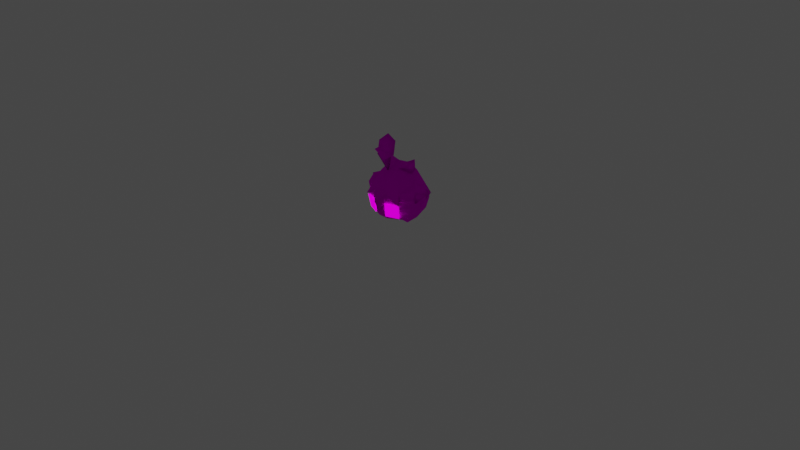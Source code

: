 # Source: rumble-pumpkaboo.blend  (saved by Blender 3.6.11; exported with 4.5.12 LTS)
import bpy
from mathutils import Matrix  # noqa: F401  (used for matrix-valued properties, if any)

bpy.ops.wm.read_factory_settings(use_empty=True)
scene = bpy.context.scene
scene.name = 'Scene'

# ---- collections
col_collection = bpy.data.collections.new('Collection'); scene.collection.children.link(col_collection)

# ---- images (referenced by path relative to the original .blend; pixels are not part of the script)
import os
ASSET_DIR = os.environ.get("B2B_ASSET_DIR", "")  # directory of the original .blend (textures are referenced by path, not embedded)
HERE = os.path.dirname(os.path.abspath(__file__))  # packed textures are extracted next to this script under _unpacked/

def load_image(name, relpath, width, height, colorspace="sRGB"):
    """Load a texture the original file referenced (path relative to the .blend, or extracted next to this script)."""
    p = next((c for c in (os.path.join(HERE, relpath), os.path.join(ASSET_DIR, relpath)) if relpath and os.path.exists(c)), "")
    if p:
        img = bpy.data.images.load(p, check_existing=True)
        img.name = name
    else:  # same state as the original file: an image datablock whose file is absent (Cycles renders it pink)
        img = bpy.data.images.new(name, width, height)
        img.source = "FILE"
        img.filepath = "//" + (relpath or name)
    img.colorspace_settings.name = colorspace
    return img
img_pii_bakettya_normal_body_c_png = load_image('Pii_BAKETTYA_NORMAL_body_C.png', 'Pii_BAKETTYA_NORMAL_body_C.png', 1024, 1024, 'sRGB')
img_pii_bakettya_normal_eye_c_png = load_image('Pii_BAKETTYA_NORMAL_eye_C.png', 'Pii_BAKETTYA_NORMAL_eye_C.png', 1024, 1024, 'sRGB')
img_pii_bakettya_normal_light_c_png = load_image('Pii_BAKETTYA_NORMAL_light_C.png', 'Pii_BAKETTYA_NORMAL_light_C.png', 1024, 1024, 'sRGB')

# ---- materials (node trees are filled in below, after node groups)
mat_pii_bakettya_normal_body = bpy.data.materials.new('Pii_BAKETTYA_NORMAL_body')
mat_pii_bakettya_normal_body.use_transparent_shadow = False
mat_pii_bakettya_normal_body.diffuse_color = (0.5, 0.5, 0.5, 1.0)
mat_pii_bakettya_normal_body.roughness = 0.5528
mat_pii_bakettya_normal_body.specular_intensity = 1.0
mat_pii_bakettya_normal_eye = bpy.data.materials.new('Pii_BAKETTYA_NORMAL_eye')
mat_pii_bakettya_normal_eye.use_transparent_shadow = False
mat_pii_bakettya_normal_eye.diffuse_color = (0.5, 0.5, 0.5, 1.0)
mat_pii_bakettya_normal_eye.roughness = 0.5528
mat_pii_bakettya_normal_eye.specular_intensity = 1.0
mat_pii_bakettya_normal_light = bpy.data.materials.new('Pii_BAKETTYA_NORMAL_light')
mat_pii_bakettya_normal_light.surface_render_method = 'BLENDED'
mat_pii_bakettya_normal_light.blend_method = 'BLEND'
mat_pii_bakettya_normal_light.use_transparent_shadow = False
mat_pii_bakettya_normal_light.diffuse_color = (0.5, 0.5, 0.5, 1.0)
mat_pii_bakettya_normal_light.roughness = 0.5528
mat_pii_bakettya_normal_light.specular_intensity = 1.0
mat_material = bpy.data.materials.new('Material')
mat_material.alpha_threshold = 0.0
mat_material.use_transparent_shadow = False
mat_material.roughness = 0.5
mat_material.line_color = (0.0, 0.0, 0.0, 1.0)

# ---- material node trees
mat_pii_bakettya_normal_body.use_nodes = True; mat_pii_bakettya_normal_body.node_tree.nodes.clear()
_N = mat_pii_bakettya_normal_body.node_tree.nodes; _L = mat_pii_bakettya_normal_body.node_tree.links
n0 = _N.new('ShaderNodeOutputMaterial'); n0.name = 'Material Output'; n0.location = (300, 300)
n1 = _N.new('ShaderNodeBsdfPrincipled'); n1.name = 'Principled BSDF'; n1.location = (10, 300)
n1.distribution = 'GGX'
n1.subsurface_method = 'BURLEY'
n1.inputs[2].default_value = 0.0
n1.inputs[3].default_value = 1.45
n1.inputs[13].default_value = 0.0
n1.inputs[27].default_value = (0.0, 0.0, 0.0, 1.0)
n1.inputs[28].default_value = 1.0
n2 = _N.new('ShaderNodeTexImage'); n2.name = 'Image Texture'; n2.location = (-300, 600)
n2.image = img_pii_bakettya_normal_body_c_png
n2.interpolation = 'Closest'
n2.extension = 'MIRROR'
_L.new(n1.outputs[0], n0.inputs[0])
_L.new(n2.outputs[0], n1.inputs[0])
n0.is_active_output = True
mat_pii_bakettya_normal_eye.use_nodes = True; mat_pii_bakettya_normal_eye.node_tree.nodes.clear()
_N = mat_pii_bakettya_normal_eye.node_tree.nodes; _L = mat_pii_bakettya_normal_eye.node_tree.links
n0 = _N.new('ShaderNodeOutputMaterial'); n0.name = 'Material Output'; n0.location = (300, 300)
n1 = _N.new('ShaderNodeBsdfPrincipled'); n1.name = 'Principled BSDF'; n1.location = (10, 300)
n1.distribution = 'GGX'
n1.subsurface_method = 'BURLEY'
n1.inputs[2].default_value = 0.0
n1.inputs[3].default_value = 1.45
n1.inputs[13].default_value = 0.0
n1.inputs[27].default_value = (0.0, 0.0, 0.0, 1.0)
n1.inputs[28].default_value = 1.0
n2 = _N.new('ShaderNodeTexImage'); n2.name = 'Image Texture'; n2.location = (-300, 600)
n2.image = img_pii_bakettya_normal_eye_c_png
n2.interpolation = 'Closest'
n2.extension = 'MIRROR'
_L.new(n1.outputs[0], n0.inputs[0])
_L.new(n2.outputs[0], n1.inputs[0])
n0.is_active_output = True
mat_pii_bakettya_normal_light.use_nodes = True; mat_pii_bakettya_normal_light.node_tree.nodes.clear()
_N = mat_pii_bakettya_normal_light.node_tree.nodes; _L = mat_pii_bakettya_normal_light.node_tree.links
n0 = _N.new('ShaderNodeOutputMaterial'); n0.name = 'Material Output'; n0.location = (300, 300)
n1 = _N.new('ShaderNodeBsdfPrincipled'); n1.name = 'Principled BSDF'; n1.location = (10, 300)
n1.distribution = 'GGX'
n1.subsurface_method = 'BURLEY'
n1.inputs[2].default_value = 0.0
n1.inputs[3].default_value = 1.45
n1.inputs[13].default_value = 0.0
n1.inputs[28].default_value = 1.0
n2 = _N.new('ShaderNodeTexImage'); n2.name = 'Image Texture'; n2.location = (-365, 61)
n2.image = img_pii_bakettya_normal_light_c_png
n2.interpolation = 'Closest'
_L.new(n1.outputs[0], n0.inputs[0])
_L.new(n2.outputs[0], n1.inputs[0])
_L.new(n2.outputs[0], n1.inputs[27])
_L.new(n2.outputs[1], n1.inputs[4])
n0.is_active_output = True
mat_material.use_nodes = True; mat_material.node_tree.nodes.clear()
_N = mat_material.node_tree.nodes; _L = mat_material.node_tree.links
n0 = _N.new('ShaderNodeOutputMaterial'); n0.name = 'Material Output'; n0.location = (300, 300)
n1 = _N.new('ShaderNodeBsdfPrincipled'); n1.name = 'Principled BSDF'; n1.location = (10, 300)
n1.distribution = 'GGX'
n1.subsurface_method = 'RANDOM_WALK_SKIN'
n1.inputs[3].default_value = 1.45
n1.inputs[27].default_value = (0.0, 0.0, 0.0, 1.0)
n1.inputs[28].default_value = 1.0
_L.new(n1.outputs[0], n0.inputs[0])
n0.is_active_output = True

# ---- world
world_world = bpy.data.worlds.new('World'); scene.world = world_world
world_world.use_nodes = True; world_world.node_tree.nodes.clear()
_N = world_world.node_tree.nodes; _L = world_world.node_tree.links
n0 = _N.new('ShaderNodeOutputWorld'); n0.name = 'World Output'; n0.location = (300, 300)
n1 = _N.new('ShaderNodeBackground'); n1.name = 'Background'; n1.location = (10, 300)
n1.inputs[0].default_value = (0.05088, 0.05088, 0.05088, 1.0)
_L.new(n1.outputs[0], n0.inputs[0])
n0.is_active_output = True
world_world.color = (0.05088, 0.05088, 0.05088)
world_world.use_sun_shadow = False
world_world.sun_shadow_jitter_overblur = 0.0

# ---- cameras
cam_camera = bpy.data.cameras.new('Camera')
cam_camera.clip_end = 100.0
cam_camera.ortho_scale = 7.314

# ---- lights
light_light = bpy.data.lights.new('Light', 'POINT')
light_light.transmission_factor = 0.0
light_light.energy = 1000.0
light_light.shadow_soft_size = 0.1
light_light.shadow_maximum_resolution = 0.006
light_light.use_absolute_resolution = True

# ---- meshes
me_merged = bpy.data.meshes.new('merged')
me_merged.from_pydata([(-0.3036, 0.2463, 0.0), (-0.1927, 0.1349, 0.1895), (-0.2557, 0.1085, 0.0), (-0.2235, 0.2568, 0.206), (-0.2382, 0.3946, 0.0), (9.634e-10, 0.2568, 0.2858), (-1.387e-10, 0.1349, 0.268), (-1.402e-09, 0.05956, 0.1649), (-0.134, 0.05956, 0.07818), (-0.2557, 0.1085, 0.0), (-0.1904, 0.3921, 0.1831), (-0.09193, 0.3859, 0.2476), (0.09193, 0.3859, 0.2476), (-1.402e-09, 0.03631, 0.0), (-0.1206, 0.0, 0.0), (0.134, 0.05956, 0.07818), (-1.402e-09, 0.05956, 0.1649), (0.1927, 0.1349, 0.1895), (-1.387e-10, 0.1349, 0.268), (0.2557, 0.1085, 0.0), (9.634e-10, 0.2568, 0.2858), (0.2235, 0.2568, 0.206), (0.3036, 0.2463, 0.0), (0.2557, 0.1085, 0.0), (0.2382, 0.3946, 0.0), (0.09193, 0.3859, 0.2476), (0.1904, 0.3921, 0.1831), (-1.402e-09, 0.03631, 0.0), (0.1206, 0.0, 0.0), (-0.3036, 0.2463, 0.0), (-0.2557, 0.1085, 0.0), (-0.1927, 0.1349, -0.1895), (-0.2235, 0.2568, -0.206), (-0.2382, 0.3946, 0.0), (9.634e-10, 0.2568, -0.2858), (-1.387e-10, 0.1349, -0.268), (-1.402e-09, 0.05956, -0.1649), (-0.134, 0.05956, -0.07818), (-0.2557, 0.1085, 0.0), (-0.1904, 0.3921, -0.1831), (-0.09193, 0.3859, -0.2476), (0.09193, 0.3859, -0.2476), (-1.402e-09, 0.03631, 0.0), (-0.1206, 0.0, 0.0), (-1.387e-10, 0.1349, -0.268), (-1.402e-09, 0.05956, -0.1649), (0.1927, 0.1349, -0.1895), (0.134, 0.05956, -0.07818), (0.2557, 0.1085, 0.0), (9.634e-10, 0.2568, -0.2858), (0.2235, 0.2568, -0.206), (0.3036, 0.2463, 0.0), (0.2557, 0.1085, 0.0), (0.2382, 0.3946, 0.0), (0.09193, 0.3859, -0.2476), (0.1904, 0.3921, -0.1831), (-1.402e-09, 0.03631, 0.0), (0.1206, 0.0, 0.0), (-0.1205, 0.5476, -0.1271), (-0.1732, 0.5503, 0.0), (-0.1904, 0.3921, -0.1831), (-0.2216, 0.4621, 0.0), (-0.09193, 0.3859, -0.2476), (-5.665e-09, 0.4624, -0.2314), (-2.779e-09, 0.5472, -0.172), (0.09193, 0.3859, -0.2476), (-0.2305, 0.2882, -0.2272), (-0.1391, 0.3159, -0.2379), (-0.2104, 0.3132, -0.1966), (0.1205, 0.5476, -0.1271), (-8.55e-09, 0.3028, -0.3348), (-0.07333, 0.286, -0.2607), (-7.544e-09, 0.1824, -0.2875), (0.07333, 0.286, -0.2607), (0.1904, 0.3921, -0.1831), (0.2305, 0.2882, -0.2272), (0.1391, 0.3159, -0.2379), (0.2104, 0.3132, -0.1966), (0.1732, 0.5503, 0.0), (0.2216, 0.4621, 0.0), (-2.779e-09, 0.6483, 0.0), (-2.779e-09, 0.6483, 0.0), (0.3212, 0.3505, -0.1209), (0.3066, 0.2936, -0.07089), (0.3111, 0.4158, -0.07089), (0.3914, 0.3875, 0.0), (0.2216, 0.4621, 0.0), (-2.779e-09, 0.6483, 0.0), (0.3066, 0.2936, 0.07089), (0.3111, 0.4158, 0.07089), (0.2104, 0.3132, 0.1966), (0.3212, 0.3505, 0.1209), (0.1904, 0.3921, 0.1831), (0.2216, 0.4621, 0.0), (0.1205, 0.5476, 0.1271), (0.09193, 0.3859, 0.2476), (0.2305, 0.2882, 0.2272), (0.1391, 0.3159, 0.2379), (0.1732, 0.5503, 0.0), (0.2216, 0.4621, 0.0), (-2.779e-09, 0.6483, 0.0), (-8.55e-09, 0.3028, 0.3348), (0.07333, 0.286, 0.2607), (-7.544e-09, 0.1824, 0.2875), (-0.07333, 0.286, 0.2607), (-0.09193, 0.3859, 0.2476), (-0.1205, 0.5476, 0.1271), (-0.1904, 0.3921, 0.1831), (-0.1732, 0.5503, 0.0), (-0.2216, 0.4621, 0.0), (-0.2305, 0.2882, 0.2272), (-0.1391, 0.3159, 0.2379), (-0.2104, 0.3132, 0.1966), (-2.779e-09, 0.6483, 0.0), (-2.779e-09, 0.6483, 0.0), (-2.779e-09, 0.5472, 0.172), (-0.2104, 0.3132, 0.1966), (-0.3212, 0.3505, 0.1209), (-0.3066, 0.2936, 0.07089), (-0.3111, 0.4158, 0.07089), (-0.3914, 0.3875, 0.0), (-0.2216, 0.4621, 0.0), (-0.3066, 0.2936, -0.07089), (-0.3111, 0.4158, -0.07089), (-0.2104, 0.3132, -0.1966), (-0.3212, 0.3505, -0.1209), (-0.2216, 0.4621, 0.0), (0.2305, 0.2882, -0.2272), (0.2104, 0.3132, -0.1966), (0.1904, 0.3921, -0.1831), (-0.2305, 0.2882, -0.2272), (-0.1904, 0.3921, -0.1831), (-0.2104, 0.3132, -0.1966), (0.09193, 0.3859, 0.2476), (-0.09193, 0.3859, 0.2476), (-5.665e-09, 0.4624, 0.2314), (-8.55e-09, 0.3028, 0.3348), (0.2305, 0.2882, 0.2272), (0.1904, 0.3921, 0.1831), (0.2104, 0.3132, 0.1966), (-0.2305, 0.2882, 0.2272), (-0.2104, 0.3132, 0.1966), (-0.1904, 0.3921, 0.1831), (0.3212, 0.3505, -0.1209), (0.3066, 0.2936, -0.07089), (0.3111, 0.4158, -0.07089), (0.3914, 0.3875, 0.0), (0.3111, 0.4158, 0.07089), (0.3111, 0.4158, -0.07089), (0.2216, 0.4621, 0.0), (0.3066, 0.2936, -0.07089), (0.3066, 0.2936, 0.07089), (0.2104, 0.3132, -0.1966), (0.2104, 0.3132, 0.1966), (0.3111, 0.4158, 0.07089), (0.3066, 0.2936, 0.07089), (0.3212, 0.3505, 0.1209), (-0.3212, 0.3505, 0.1209), (-0.3066, 0.2936, 0.07089), (-0.3111, 0.4158, 0.07089), (-0.3914, 0.3875, 0.0), (-0.3111, 0.4158, -0.07089), (-0.3111, 0.4158, 0.07089), (-0.2216, 0.4621, 0.0), (-0.3066, 0.2936, 0.07089), (-0.3066, 0.2936, -0.07089), (-0.2104, 0.3132, 0.1966), (-0.2104, 0.3132, -0.1966), (-0.3111, 0.4158, -0.07089), (-0.3066, 0.2936, -0.07089), (-0.3212, 0.3505, -0.1209), (-0.1865, 0.8334, 0.09482), (-0.04587, 0.7676, 0.04083), (-0.08397, 0.9251, 0.06875), (-0.156, 0.7071, 0.147), (-0.02543, 0.5462, 0.1202), (0.04915, 0.8904, 0.09482), (0.0797, 0.7641, 0.147), (-0.02397, 0.6909, 0.1737), (-0.06098, 0.83, 0.201), (-0.02543, 0.5462, 0.1202), (-0.09775, 0.8027, 0.2382), (-0.02397, 0.6909, 0.1737), (-0.04587, 0.7676, 0.04083), (-0.02543, 0.5462, 0.1202), (2.829e-09, 0.6483, -3.365e-10), (-0.1032, 0.6579, -0.01274), (-0.1561, 0.6293, -0.06113), (-0.06639, 0.5928, -0.07005), (-0.2155, 0.6017, -0.01392), (-0.1732, 0.5503, -3.365e-10), (-0.06507, 0.5939, 0.06867), (-0.1538, 0.6274, 0.03467), (2.829e-09, 0.6483, -3.365e-10), (-0.1032, 0.6579, -0.01274), (-0.1924, 0.7051, -0.02799), (-2.829e-09, 0.6483, 3.365e-10), (0.1032, 0.6579, -0.01274), (0.1538, 0.6274, 0.03467), (0.06507, 0.5939, 0.06867), (0.2155, 0.6017, -0.01392), (0.1732, 0.5503, 3.365e-10), (0.06639, 0.5928, -0.07005), (0.1561, 0.6293, -0.06113), (-2.829e-09, 0.6483, 3.365e-10), (0.1032, 0.6579, -0.01274), (0.1924, 0.7051, -0.02799), (-2.779e-09, 0.5472, 0.172), (-5.665e-09, 0.4624, 0.2314), (-0.1205, 0.5476, 0.1271), (-0.09193, 0.3859, 0.2476), (-2.779e-09, 0.5472, 0.172), (0.1205, 0.5476, 0.1271), (-5.665e-09, 0.4624, 0.2314), (0.09193, 0.3859, 0.2476), (-0.07571, 0.2816, 0.2714), (-0.06743, 0.1349, 0.2492), (-0.2225, 0.2814, 0.2191), (-0.2062, 0.1349, 0.1933), (0.2062, 0.1349, 0.1933), (0.06743, 0.1349, 0.2492), (0.2225, 0.2814, 0.2191), (0.07571, 0.2816, 0.2714)], [], [(2, 1, 0), (1, 3, 0), (0, 3, 4), (5, 3, 1), (5, 1, 6), (7, 6, 1), (7, 1, 8), (8, 1, 9), (10, 4, 3), (11, 3, 5), (11, 10, 3), (11, 5, 12), (8, 13, 7), (14, 13, 8), (9, 14, 8), (17, 16, 15), (17, 18, 16), (19, 17, 15), (17, 20, 18), (17, 21, 20), (22, 21, 17), (17, 23, 22), (21, 22, 24), (21, 25, 20), (26, 25, 21), (24, 26, 21), (16, 27, 15), (15, 27, 28), (15, 28, 19), (31, 30, 29), (32, 31, 29), (32, 29, 33), (34, 31, 32), (34, 35, 31), (31, 35, 36), (31, 36, 37), (31, 37, 38), (33, 39, 32), (32, 40, 34), (39, 40, 32), (41, 34, 40), (42, 37, 36), (42, 43, 37), (43, 38, 37), (46, 45, 44), (46, 47, 45), (46, 48, 47), (49, 46, 44), (49, 50, 46), (50, 51, 46), (52, 46, 51), (51, 50, 53), (54, 50, 49), (55, 50, 54), (55, 53, 50), (56, 45, 47), (56, 47, 57), (57, 47, 48), (60, 59, 58), (61, 59, 60), (62, 60, 58), (62, 58, 63), (63, 58, 64), (62, 63, 65), (60, 62, 66), (66, 62, 67), (66, 67, 68), (69, 63, 64), (69, 65, 63), (65, 70, 62), (71, 62, 70), (71, 70, 72), (70, 73, 72), (70, 65, 73), (74, 65, 69), (75, 65, 74), (75, 76, 65), (77, 76, 75), (78, 74, 69), (78, 79, 74), (80, 69, 64), (81, 78, 69), (82, 77, 74), (82, 83, 77), (84, 82, 74), (83, 84, 85), (86, 84, 74), (80, 64, 58), (87, 58, 59), (89, 88, 85), (91, 90, 88), (91, 92, 90), (91, 89, 92), (92, 89, 93), (95, 92, 94), (95, 96, 92), (96, 97, 90), (95, 97, 96), (92, 98, 94), (99, 98, 92), (98, 100, 94), (102, 95, 101), (102, 101, 103), (104, 103, 101), (104, 101, 105), (107, 105, 106), (108, 107, 106), (108, 109, 107), (105, 107, 110), (110, 111, 105), (112, 111, 110), (106, 113, 108), (115, 114, 106), (94, 114, 115), (117, 116, 107), (117, 118, 116), (119, 117, 107), (118, 119, 120), (121, 119, 107), (123, 122, 120), (125, 124, 122), (125, 60, 124), (125, 123, 60), (60, 123, 126), (129, 128, 127), (132, 131, 130), (135, 134, 133), (136, 133, 134), (139, 138, 137), (142, 141, 140), (145, 144, 143), (148, 147, 146), (148, 149, 147), (151, 150, 146), (150, 151, 152), (151, 153, 152), (156, 155, 154), (159, 158, 157), (162, 161, 160), (162, 163, 161), (165, 164, 160), (164, 165, 166), (165, 167, 166), (170, 169, 168), (173, 172, 171), (171, 172, 174), (175, 174, 172), (176, 172, 173), (177, 172, 176), (178, 172, 177), (171, 179, 173), (174, 179, 171), (174, 178, 179), (176, 179, 177), (173, 179, 176), (174, 180, 178), (178, 177, 181), (177, 179, 181), (179, 178, 181), (184, 183, 182), (187, 186, 185), (188, 187, 185), (187, 188, 189), (188, 190, 189), (190, 191, 189), (191, 192, 189), (192, 191, 193), (194, 192, 193), (195, 189, 192), (195, 187, 189), (194, 195, 192), (186, 187, 195), (198, 197, 196), (199, 198, 196), (198, 199, 200), (199, 201, 200), (201, 202, 200), (202, 203, 200), (203, 202, 204), (205, 203, 204), (206, 200, 203), (206, 198, 200), (205, 206, 203), (197, 198, 206), (209, 208, 207), (209, 210, 208), (213, 212, 211), (214, 212, 213), (217, 216, 215), (217, 218, 216), (221, 220, 219), (221, 222, 220)])
me_merged.polygons.foreach_set('use_smooth', [True] * 192)
me_merged.polygons.foreach_set('material_index', [0, 0, 0, 0, 0, 0, 0, 0, 0, 0, 0, 0, 0, 0, 0, 0, 0, 0, 0, 0, 0, 0, 0, 0, 0, 0, 0, 0, 0, 0, 0, 0, 0, 0, 0, 0, 0, 0, 0, 0, 0, 0, 0, 0, 0, 0, 0, 0, 0, 0, 0, 0, 0, 0, 0, 0, 0, 0, 0, 0, 0, 0, 0, 0, 0, 0, 0, 0, 0, 0, 0, 0, 0, 0, 0, 0, 0, 0, 0, 0, 0, 0, 0, 0, 0, 0, 0, 0, 0, 0, 0, 0, 0, 0, 0, 0, 0, 0, 0, 0, 0, 0, 0, 0, 0, 0, 0, 0, 0, 0, 0, 0, 0, 0, 0, 0, 0, 0, 0, 0, 0, 0, 0, 0, 0, 0, 0, 0, 0, 0, 0, 0, 0, 0, 0, 0, 0, 0, 0, 0, 0, 0, 0, 0, 0, 0, 0, 0, 0, 0, 0, 0, 0, 0, 0, 0, 0, 0, 0, 0, 0, 0, 0, 0, 0, 0, 0, 0, 0, 0, 0, 0, 0, 0, 0, 0, 0, 0, 0, 0, 0, 0, 0, 0, 1, 1, 1, 1, 2, 2, 2, 2])
_uv = me_merged.uv_layers.new(name='UV0')
_uv.uv.foreach_set('vector', [0.5375, 0.1533, 0.2985, 0.2489, 0.645, 0.2732, 0.2985, 0.2489, 0.351, 0.3317, 0.645, 0.2732, 0.645, 0.2732, 0.351, 0.3317, 0.6282, 0.4102, 0.006207, 0.3532, 0.351, 0.3317, 0.2985, 0.2489, 0.006207, 0.3532, 0.2985, 0.2489, 0.006208, 0.2708, 0.006212, 0.1861, 0.006208, 0.2708, 0.2985, 0.2489, 0.006212, 0.1861, 0.2985, 0.2489, 0.2546, 0.1432, 0.2546, 0.1432, 0.2985, 0.2489, 0.5375, 0.1533, 0.331, 0.435, 0.6282, 0.4102, 0.351, 0.3317, 0.1466, 0.444, 0.351, 0.3317, 0.006207, 0.3532, 0.1466, 0.444, 0.331, 0.435, 0.351, 0.3317, 0.1466, 0.444, 0.006207, 0.3532, 0.1466, 0.444, 0.2546, 0.1432, 0.00623, 0.05597, 0.006212, 0.1861, 0.2434, 0.05892, 0.00623, 0.05597, 0.2546, 0.1432, 0.5375, 0.1533, 0.2434, 0.05892, 0.2546, 0.1432, 0.2985, 0.2489, 0.006212, 0.1861, 0.2546, 0.1432, 0.2985, 0.2489, 0.006208, 0.2708, 0.006212, 0.1861, 0.5375, 0.1532, 0.2985, 0.2489, 0.2546, 0.1432, 0.2985, 0.2489, 0.006207, 0.3532, 0.006208, 0.2708, 0.2985, 0.2489, 0.351, 0.3317, 0.006207, 0.3532, 0.645, 0.2732, 0.351, 0.3317, 0.2985, 0.2489, 0.2985, 0.2489, 0.5375, 0.1532, 0.645, 0.2732, 0.351, 0.3317, 0.645, 0.2732, 0.6282, 0.4102, 0.351, 0.3317, 0.1466, 0.444, 0.006207, 0.3532, 0.331, 0.435, 0.1466, 0.444, 0.351, 0.3317, 0.6282, 0.4102, 0.331, 0.435, 0.351, 0.3317, 0.006212, 0.1861, 0.00623, 0.05597, 0.2546, 0.1432, 0.2546, 0.1432, 0.00623, 0.05597, 0.2434, 0.05892, 0.2546, 0.1432, 0.2434, 0.05892, 0.5375, 0.1532, 0.2988, 0.7488, 0.5407, 0.6526, 0.6505, 0.7738, 0.3333, 0.8324, 0.2988, 0.7488, 0.6505, 0.7738, 0.3333, 0.8324, 0.6505, 0.7738, 0.6335, 0.9126, 0.006206, 0.8538, 0.2988, 0.7488, 0.3333, 0.8324, 0.006206, 0.8538, 0.006204, 0.7706, 0.2988, 0.7488, 0.2988, 0.7488, 0.006204, 0.7706, 0.006175, 0.6856, 0.2988, 0.7488, 0.006175, 0.6856, 0.2582, 0.6424, 0.2988, 0.7488, 0.2582, 0.6424, 0.5407, 0.6526, 0.6335, 0.9126, 0.334, 0.9368, 0.3333, 0.8324, 0.3333, 0.8324, 0.1482, 0.9454, 0.006206, 0.8538, 0.334, 0.9368, 0.1482, 0.9454, 0.3333, 0.8324, 0.1482, 0.9454, 0.006206, 0.8538, 0.1482, 0.9454, 0.006121, 0.5546, 0.2582, 0.6424, 0.006175, 0.6856, 0.006121, 0.5546, 0.2447, 0.5575, 0.2582, 0.6424, 0.2447, 0.5575, 0.5407, 0.6526, 0.2582, 0.6424, 0.2988, 0.7488, 0.006175, 0.6856, 0.006204, 0.7706, 0.2988, 0.7488, 0.2582, 0.6424, 0.006175, 0.6856, 0.2988, 0.7488, 0.5407, 0.6526, 0.2582, 0.6424, 0.006206, 0.8538, 0.2988, 0.7488, 0.006204, 0.7706, 0.006206, 0.8538, 0.3333, 0.8324, 0.2988, 0.7488, 0.3333, 0.8324, 0.6505, 0.7738, 0.2988, 0.7488, 0.5407, 0.6526, 0.2988, 0.7488, 0.6505, 0.7738, 0.6505, 0.7738, 0.3333, 0.8324, 0.6335, 0.9126, 0.1482, 0.9454, 0.3333, 0.8324, 0.006206, 0.8538, 0.334, 0.9368, 0.3333, 0.8324, 0.1482, 0.9454, 0.334, 0.9368, 0.6335, 0.9126, 0.3333, 0.8324, 0.006121, 0.5546, 0.006175, 0.6856, 0.2582, 0.6424, 0.006121, 0.5546, 0.2582, 0.6424, 0.2446, 0.5576, 0.2446, 0.5576, 0.2582, 0.6424, 0.5407, 0.6526, 0.832, 0.2942, 0.8359, 0.3121, 0.8478, 0.3117, 0.8249, 0.3021, 0.8359, 0.3121, 0.832, 0.2942, 0.8542, 0.2935, 0.832, 0.2942, 0.8478, 0.3117, 0.8542, 0.2935, 0.8478, 0.3117, 0.875, 0.3021, 0.875, 0.3021, 0.8478, 0.3117, 0.875, 0.3117, 0.8542, 0.2935, 0.875, 0.3021, 0.8958, 0.2935, 0.832, 0.2942, 0.8542, 0.2935, 0.8229, 0.2824, 0.8229, 0.2824, 0.8542, 0.2935, 0.8436, 0.2856, 0.8229, 0.2824, 0.8436, 0.2856, 0.8275, 0.2853, 0.9022, 0.3117, 0.875, 0.3021, 0.875, 0.3117, 0.9022, 0.3117, 0.8958, 0.2935, 0.875, 0.3021, 0.8958, 0.2935, 0.875, 0.2841, 0.8542, 0.2935, 0.8584, 0.2822, 0.8542, 0.2935, 0.875, 0.2841, 0.8584, 0.2822, 0.875, 0.2841, 0.875, 0.2705, 0.875, 0.2841, 0.8916, 0.2822, 0.875, 0.2705, 0.875, 0.2841, 0.8958, 0.2935, 0.8916, 0.2822, 0.918, 0.2942, 0.8958, 0.2935, 0.9022, 0.3117, 0.9271, 0.2824, 0.8958, 0.2935, 0.918, 0.2942, 0.9271, 0.2824, 0.9064, 0.2856, 0.8958, 0.2935, 0.9225, 0.2853, 0.9064, 0.2856, 0.9271, 0.2824, 0.9141, 0.3121, 0.918, 0.2942, 0.9022, 0.3117, 0.9141, 0.3121, 0.9251, 0.3021, 0.918, 0.2942, 0.875, 0.3231, 0.9022, 0.3117, 0.875, 0.3117, 0.875, 0.3231, 0.9141, 0.3121, 0.9022, 0.3117, 0.9476, 0.2895, 0.9225, 0.2853, 0.918, 0.2942, 0.9476, 0.2895, 0.9443, 0.2831, 0.9225, 0.2853, 0.9453, 0.2969, 0.9476, 0.2895, 0.918, 0.2942, 0.9443, 0.2831, 0.9453, 0.2969, 0.9634, 0.2937, 0.9251, 0.3021, 0.9453, 0.2969, 0.918, 0.2942, 0.875, 0.3231, 0.875, 0.3117, 0.8478, 0.3117, 0.875, 0.3231, 0.8478, 0.3117, 0.8359, 0.3121, 0.9453, 0.2969, 0.9443, 0.2831, 0.9634, 0.2937, 0.9476, 0.2895, 0.9225, 0.2853, 0.9443, 0.2831, 0.9476, 0.2895, 0.918, 0.2942, 0.9225, 0.2853, 0.9476, 0.2895, 0.9453, 0.2969, 0.918, 0.2942, 0.918, 0.2942, 0.9453, 0.2969, 0.9251, 0.3021, 0.8958, 0.2935, 0.918, 0.2942, 0.9022, 0.3117, 0.8958, 0.2935, 0.9271, 0.2824, 0.918, 0.2942, 0.9271, 0.2824, 0.9064, 0.2856, 0.9225, 0.2853, 0.8958, 0.2935, 0.9064, 0.2856, 0.9271, 0.2824, 0.918, 0.2942, 0.9141, 0.3121, 0.9022, 0.3117, 0.9251, 0.3021, 0.9141, 0.3121, 0.918, 0.2942, 0.9141, 0.3121, 0.875, 0.3231, 0.9022, 0.3117, 0.8916, 0.2822, 0.8958, 0.2935, 0.875, 0.2841, 0.8916, 0.2822, 0.875, 0.2841, 0.875, 0.2705, 0.8584, 0.2822, 0.875, 0.2705, 0.875, 0.2841, 0.8584, 0.2822, 0.875, 0.2841, 0.8542, 0.2935, 0.832, 0.2942, 0.8542, 0.2935, 0.8478, 0.3117, 0.8359, 0.3121, 0.832, 0.2942, 0.8478, 0.3117, 0.8359, 0.3121, 0.8249, 0.3021, 0.832, 0.2942, 0.8542, 0.2935, 0.832, 0.2942, 0.8229, 0.2824, 0.8229, 0.2824, 0.8436, 0.2856, 0.8542, 0.2935, 0.8275, 0.2853, 0.8436, 0.2856, 0.8229, 0.2824, 0.8478, 0.3117, 0.875, 0.3231, 0.8359, 0.3121, 0.875, 0.3117, 0.875, 0.3231, 0.8478, 0.3117, 0.9022, 0.3117, 0.875, 0.3231, 0.875, 0.3117, 0.8024, 0.2895, 0.8275, 0.2853, 0.832, 0.2942, 0.8024, 0.2895, 0.8057, 0.2831, 0.8275, 0.2853, 0.8047, 0.2969, 0.8024, 0.2895, 0.832, 0.2942, 0.8057, 0.2831, 0.8047, 0.2969, 0.7866, 0.2937, 0.8249, 0.3021, 0.8047, 0.2969, 0.832, 0.2942, 0.8047, 0.2969, 0.8057, 0.2831, 0.7866, 0.2937, 0.8024, 0.2895, 0.8275, 0.2853, 0.8057, 0.2831, 0.8024, 0.2895, 0.832, 0.2942, 0.8275, 0.2853, 0.8024, 0.2895, 0.8047, 0.2969, 0.832, 0.2942, 0.832, 0.2942, 0.8047, 0.2969, 0.8249, 0.3021, 0.918, 0.2942, 0.9225, 0.2853, 0.9271, 0.2824, 0.8275, 0.2853, 0.832, 0.2942, 0.8229, 0.2824, 1.0, 0.2137, 0.8358, 0.1438, 1.164, 0.1438, 1.0, 0.03633, 1.164, 0.1438, 0.8358, 0.1438, 0.9225, 0.2853, 0.918, 0.2942, 0.9271, 0.2824, 0.832, 0.2942, 0.8275, 0.2853, 0.8229, 0.2824, 0.9453, 0.2969, 0.9443, 0.2831, 0.9476, 0.2895, 0.9453, 0.2969, 0.9453, 0.2969, 0.9634, 0.2937, 0.9453, 0.2969, 0.9251, 0.3021, 0.9453, 0.2969, 0.9443, 0.2831, 0.9443, 0.2831, 0.9634, 0.2937, 0.9443, 0.2831, 0.9443, 0.2831, 0.9225, 0.2853, 0.9443, 0.2831, 0.9225, 0.2853, 0.9225, 0.2853, 0.9476, 0.2895, 0.9443, 0.2831, 0.9453, 0.2969, 0.8047, 0.2969, 0.8057, 0.2831, 0.8024, 0.2895, 0.8047, 0.2969, 0.8047, 0.2969, 0.7866, 0.2937, 0.8047, 0.2969, 0.8249, 0.3021, 0.8047, 0.2969, 0.8057, 0.2831, 0.8057, 0.2831, 0.7866, 0.2937, 0.8057, 0.2831, 0.8057, 0.2831, 0.8275, 0.2853, 0.8057, 0.2831, 0.8275, 0.2853, 0.8275, 0.2853, 0.8024, 0.2895, 0.8057, 0.2831, 0.8047, 0.2969, 0.856, 0.3545, 0.8646, 0.3367, 0.8329, 0.3442, 0.8329, 0.3442, 0.8646, 0.3367, 0.8398, 0.3299, 0.8693, 0.3117, 0.8398, 0.3299, 0.8646, 0.3367, 0.8861, 0.3506, 0.8646, 0.3367, 0.856, 0.3545, 0.893, 0.3363, 0.8646, 0.3367, 0.8861, 0.3506, 0.8696, 0.3281, 0.8646, 0.3367, 0.893, 0.3363, 0.8329, 0.3442, 0.8612, 0.3438, 0.856, 0.3545, 0.8398, 0.3299, 0.8612, 0.3438, 0.8329, 0.3442, 0.8398, 0.3299, 0.8696, 0.3281, 0.8612, 0.3438, 0.8861, 0.3506, 0.8612, 0.3438, 0.893, 0.3363, 0.856, 0.3545, 0.8612, 0.3438, 0.8861, 0.3506, 0.8398, 0.3299, 0.8693, 0.3117, 0.8696, 0.3281, 0.8696, 0.3281, 0.893, 0.3363, 0.8529, 0.3407, 0.893, 0.3363, 0.8612, 0.3438, 0.8529, 0.3407, 0.8612, 0.3438, 0.8696, 0.3281, 0.8529, 0.3407, 0.8693, 0.3117, 0.8646, 0.3367, 0.8696, 0.3281, 0.8397, 0.3211, 0.8517, 0.3243, 0.875, 0.3232, 0.86, 0.317, 0.8397, 0.3211, 0.875, 0.3232, 0.8397, 0.3211, 0.86, 0.317, 0.8263, 0.318, 0.86, 0.317, 0.8359, 0.3122, 0.8263, 0.318, 0.8359, 0.3122, 0.8603, 0.3171, 0.8263, 0.318, 0.8603, 0.3171, 0.8403, 0.3209, 0.8263, 0.318, 0.8403, 0.3209, 0.8603, 0.3171, 0.875, 0.3232, 0.8517, 0.3243, 0.8403, 0.3209, 0.875, 0.3232, 0.8315, 0.3297, 0.8263, 0.318, 0.8403, 0.3209, 0.8315, 0.3297, 0.8397, 0.3211, 0.8263, 0.318, 0.8517, 0.3243, 0.8315, 0.3297, 0.8403, 0.3209, 0.8517, 0.3243, 0.8397, 0.3211, 0.8315, 0.3297, 0.9097, 0.3209, 0.8983, 0.3243, 0.875, 0.3232, 0.8897, 0.3171, 0.9097, 0.3209, 0.875, 0.3232, 0.9097, 0.3209, 0.8897, 0.3171, 0.9237, 0.318, 0.8897, 0.3171, 0.9141, 0.3122, 0.9237, 0.318, 0.9141, 0.3122, 0.89, 0.317, 0.9237, 0.318, 0.89, 0.317, 0.9103, 0.3211, 0.9237, 0.318, 0.9103, 0.3211, 0.89, 0.317, 0.875, 0.3232, 0.8983, 0.3243, 0.9103, 0.3211, 0.875, 0.3232, 0.9185, 0.3297, 0.9237, 0.318, 0.9103, 0.3211, 0.9185, 0.3297, 0.9097, 0.3209, 0.9237, 0.318, 0.8983, 0.3243, 0.9185, 0.3297, 0.9103, 0.3211, 0.8983, 0.3243, 0.9097, 0.3209, 0.9185, 0.3297, 1.057, 0.9137, 0.06393, 0.8771, 0.212, 0.9579, 1.057, 0.9137, 0.6165, 0.7685, 0.06393, 0.8771, 0.06393, 0.8771, 1.057, 0.9137, 0.212, 0.9579, 0.6165, 0.7685, 1.057, 0.9137, 0.06393, 0.8771, 0.9931, 0.9747, 0.006389, 0.03038, 0.004233, 0.9715, 0.9931, 0.9747, 0.9516, 0.0257, 0.006389, 0.03038, 0.9931, 0.9746, 0.006369, 0.03048, 0.9514, 0.02556, 0.9931, 0.9746, 0.004295, 0.9715, 0.006369, 0.03048])
_ca = me_merged.color_attributes.new('Attribute', 'BYTE_COLOR', 'CORNER')
_ca.data.foreach_set('color', [0.0, 0.0, 0.0, 0.0, 0.0, 0.0, 0.0, 0.0, 0.0, 0.0, 0.0, 0.0, 0.0, 0.0, 0.0, 0.0, 0.0, 0.0, 0.0, 0.0, 0.0, 0.0, 0.0, 0.0, 0.0, 0.0, 0.0, 0.0, 0.0, 0.0, 0.0, 0.0, 0.0, 0.0, 0.0, 0.0, 0.0, 0.0, 0.0, 0.0, 0.0, 0.0, 0.0, 0.0, 0.0, 0.0, 0.0, 0.0, 0.0, 0.0, 0.0, 0.0, 0.0, 0.0, 0.0, 0.0, 0.0, 0.0, 0.0, 0.0, 0.0, 0.0, 0.0, 0.0, 0.0, 0.0, 0.0, 0.0, 0.0, 0.0, 0.0, 0.0, 0.0, 0.0, 0.0, 0.0, 0.0, 0.0, 0.0, 0.0, 0.0, 0.0, 0.0, 0.0, 0.0, 0.0, 0.0, 0.0, 0.0, 0.0, 0.0, 0.0, 0.0, 0.0, 0.0, 0.0, 0.0, 0.0, 0.0, 0.0, 0.0, 0.0, 0.0, 0.0, 0.0, 0.0, 0.0, 0.0, 0.0, 0.0, 0.0, 0.0, 0.0, 0.0, 0.0, 0.0, 0.0, 0.0, 0.0, 0.0, 0.0, 0.0, 0.0, 0.0, 0.0, 0.0, 0.0, 0.0, 0.0, 0.0, 0.0, 0.0, 0.0, 0.0, 0.0, 0.0, 0.0, 0.0, 0.0, 0.0, 0.0, 0.0, 0.0, 0.0, 0.0, 0.0, 0.0, 0.0, 0.0, 0.0, 0.0, 0.0, 0.0, 0.0, 0.0, 0.0, 0.0, 0.0, 0.0, 0.0, 0.0, 0.0, 0.0, 0.0, 0.0, 0.0, 0.0, 0.0, 0.0, 0.0, 0.0, 0.0, 0.0, 0.0, 0.0, 0.0, 0.0, 0.0, 0.0, 0.0, 0.0, 0.0, 0.0, 0.0, 0.0, 0.0, 0.0, 0.0, 0.0, 0.0, 0.0, 0.0, 0.0, 0.0, 0.0, 0.0, 0.0, 0.0, 0.0, 0.0, 0.0, 0.0, 0.0, 0.0, 0.0, 0.0, 0.0, 0.0, 0.0, 0.0, 0.0, 0.0, 0.0, 0.0, 0.0, 0.0, 0.0, 0.0, 0.0, 0.0, 0.0, 0.0, 0.0, 0.0, 0.0, 0.0, 0.0, 0.0, 0.0, 0.0, 0.0, 0.0, 0.0, 0.0, 0.0, 0.0, 0.0, 0.0, 0.0, 0.0, 0.0, 0.0, 0.0, 0.0, 0.0, 0.0, 0.0, 0.0, 0.0, 0.0, 0.0, 0.0, 0.0, 0.0, 0.0, 0.0, 0.0, 0.0, 0.0, 0.0, 0.0, 0.0, 0.0, 0.0, 0.0, 0.0, 0.0, 0.0, 0.0, 0.0, 0.0, 0.0, 0.0, 0.0, 0.0, 0.0, 0.0, 0.0, 0.0, 0.0, 0.0, 0.0, 0.0, 0.0, 0.0, 0.0, 0.0, 0.0, 0.0, 0.0, 0.0, 0.0, 0.0, 0.0, 0.0, 0.0, 0.0, 0.0, 0.0, 0.0, 0.0, 0.0, 0.0, 0.0, 0.0, 0.0, 0.0, 0.0, 0.0, 0.0, 0.0, 0.0, 0.0, 0.0, 0.0, 0.0, 0.0, 0.0, 0.0, 0.0, 0.0, 0.0, 0.0, 0.0, 0.0, 0.0, 0.0, 0.0, 0.0, 0.0, 0.0, 0.0, 0.0, 0.0, 0.0, 0.0, 0.0, 0.0, 0.0, 0.0, 0.0, 0.0, 0.0, 0.0, 0.0, 0.0, 0.0, 0.0, 0.0, 0.0, 0.0, 0.0, 0.0, 0.0, 0.0, 0.0, 0.0, 0.0, 0.0, 0.0, 0.0, 0.0, 0.0, 0.0, 0.0, 0.0, 0.0, 0.0, 0.0, 0.0, 0.0, 0.0, 0.0, 0.0, 0.0, 0.0, 0.0, 0.0, 0.0, 0.0, 0.0, 0.0, 0.0, 0.0, 0.0, 0.0, 0.0, 0.0, 0.0, 0.0, 0.0, 0.0, 0.0, 0.0, 0.0, 0.0, 0.0, 0.0, 0.0, 0.0, 0.0, 0.0, 0.0, 0.0, 0.0, 0.0, 0.0, 0.0, 0.0, 0.0, 0.0, 0.0, 0.0, 0.0, 0.0, 0.0, 0.0, 0.0, 0.0, 0.0, 0.0, 0.0, 0.0, 0.0, 0.0, 0.0, 0.0, 0.0, 0.0, 0.0, 0.0, 0.0, 0.0, 0.0, 0.0, 0.0, 0.0, 0.0, 0.0, 0.0, 0.0, 0.0, 0.0, 0.0, 0.0, 0.0, 0.0, 0.0, 0.0, 0.0, 0.0, 0.0, 0.0, 0.0, 0.0, 0.0, 0.0, 0.0, 0.0, 0.0, 0.0, 0.0, 0.0, 0.0, 0.0, 0.0, 0.0, 0.0, 0.0, 0.0, 0.0, 0.0, 0.0, 0.0, 0.0, 0.0, 0.0, 0.0, 0.0, 0.0, 0.0, 0.0, 0.0, 0.0, 0.0, 0.0, 0.0, 0.0, 0.0, 0.0, 0.0, 0.0, 0.0, 0.0, 0.0, 0.0, 0.0, 0.0, 0.0, 0.0, 0.0, 0.0, 0.0, 0.0, 0.0, 0.0, 0.0, 0.0, 0.0, 0.0, 0.0, 0.0, 0.0, 0.0, 0.0, 0.0, 0.0, 0.0, 0.0, 0.0, 0.0, 0.0, 0.0, 0.0, 0.0, 0.0, 0.0, 0.0, 0.0, 0.0, 0.0, 0.0, 0.0, 0.0, 0.0, 0.0, 0.0, 0.0, 0.0, 0.0, 0.0, 0.0, 0.0, 0.0, 0.0, 0.0, 0.0, 0.0, 0.0, 0.0, 0.0, 0.0, 0.0, 0.0, 0.0, 0.0, 0.0, 0.0, 0.0, 0.0, 0.0, 0.0, 0.0, 0.0, 0.0, 0.0, 0.0, 0.0, 0.0, 0.0, 0.0, 0.0, 0.0, 0.0, 0.0, 0.0, 0.0, 0.0, 0.0, 0.0, 0.0, 0.0, 0.0, 0.0, 0.0, 0.0, 0.0, 0.0, 0.0, 0.0, 0.0, 0.0, 0.0, 0.0, 0.0, 0.0, 0.0, 0.0, 0.0, 0.0, 0.0, 0.0, 0.0, 0.0, 0.0, 0.0, 0.0, 0.0, 0.0, 0.0, 0.0, 0.0, 0.0, 0.0, 0.0, 0.0, 0.0, 0.0, 0.0, 0.0, 0.0, 0.0, 0.0, 0.0, 0.0, 0.0, 0.0, 0.0, 0.0, 0.0, 0.0, 0.0, 0.0, 0.0, 0.0, 0.0, 0.0, 0.0, 0.0, 0.0, 0.0, 0.0, 0.0, 0.0, 0.0, 0.0, 0.0, 0.0, 0.0, 0.0, 0.0, 0.0, 0.0, 0.0, 0.0, 0.0, 0.0, 0.0, 0.0, 0.0, 0.0, 0.0, 0.0, 0.0, 0.0, 0.0, 0.0, 0.0, 0.0, 0.0, 0.0, 0.0, 0.0, 0.0, 0.0, 0.0, 0.0, 0.0, 0.0, 0.0, 0.0, 0.0, 0.0, 0.0, 0.0, 0.0, 0.0, 0.0, 0.0, 0.0, 0.0, 0.0, 0.0, 0.0, 0.0, 0.0, 0.0, 0.0, 0.0, 0.0, 0.0, 0.0, 0.0, 0.0, 0.0, 0.0, 0.0, 0.0, 0.0, 0.0, 0.0, 0.0, 0.0, 0.0, 0.0, 0.0, 0.0, 0.0, 0.0, 0.0, 0.0, 0.0, 0.0, 0.0, 0.0, 0.0, 0.0, 0.0, 0.0, 0.0, 0.0, 0.0, 0.0, 0.0, 0.0, 0.0, 0.0, 0.0, 0.0, 0.0, 0.0, 0.0, 0.0, 0.0, 0.0, 0.0, 0.0, 0.0, 0.0, 0.0, 0.0, 0.0, 0.0, 0.0, 0.0, 0.0, 0.0, 0.0, 0.0, 0.0, 0.0, 0.0, 0.0, 0.0, 0.0, 0.0, 0.0, 0.0, 0.0, 0.0, 0.0, 0.0, 0.0, 0.0, 0.0, 0.0, 0.0, 0.0, 0.0, 0.0, 0.0, 0.0, 0.0, 0.0, 0.0, 0.0, 0.0, 0.0, 0.0, 0.0, 0.0, 0.0, 0.0, 0.0, 0.0, 0.0, 0.0, 0.0, 0.0, 0.0, 0.0, 0.0, 0.0, 0.0, 0.0, 0.0, 0.0, 0.0, 0.0, 0.0, 0.0, 0.0, 0.0, 0.0, 0.0, 0.0, 0.0, 0.0, 0.0, 0.0, 0.0, 0.0, 0.0, 0.0, 0.0, 0.0, 0.0, 0.0, 0.0, 0.0, 0.0, 0.0, 0.0, 0.0, 0.0, 0.0, 0.0, 0.0, 0.0, 0.0, 0.0, 0.0, 0.0, 0.0, 0.0, 0.0, 0.0, 0.0, 0.0, 0.0, 0.0, 0.0, 0.0, 0.0, 0.0, 0.0, 0.0, 0.0, 0.0, 0.0, 0.0, 0.0, 0.0, 0.0, 0.0, 0.0, 0.0, 0.0, 0.0, 0.0, 0.0, 0.0, 0.0, 0.0, 0.0, 0.0, 0.0, 0.0, 0.0, 0.0, 0.0, 0.0, 0.0, 0.0, 0.0, 0.0, 0.0, 0.0, 0.0, 0.0, 0.0, 0.0, 0.0, 0.0, 0.0, 0.0, 0.0, 0.0, 0.0, 0.0, 0.0, 0.0, 0.0, 0.0, 0.0, 0.0, 0.0, 0.0, 0.0, 0.0, 0.0, 0.0, 0.0, 0.0, 0.0, 0.0, 0.0, 0.0, 0.0, 0.0, 0.0, 0.0, 0.0, 0.0, 0.0, 0.0, 0.0, 0.0, 0.0, 0.0, 0.0, 0.0, 0.0, 0.0, 0.0, 0.0, 0.0, 0.0, 0.0, 0.0, 0.0, 0.0, 0.0, 0.0, 0.0, 0.0, 0.0, 0.0, 0.0, 0.0, 0.0, 0.0, 0.0, 0.0, 0.0, 0.0, 0.0, 0.0, 0.0, 0.0, 0.0, 0.0, 0.0, 0.0, 0.0, 0.0, 0.0, 0.0, 0.0, 0.0, 0.0, 0.0, 0.0, 0.0, 0.0, 0.0, 0.0, 0.0, 0.0, 0.0, 0.0, 0.0, 0.0, 0.0, 0.0, 0.0, 0.0, 0.0, 0.0, 0.0, 0.0, 0.0, 0.0, 0.0, 0.0, 0.0, 0.0, 0.0, 0.0, 0.0, 0.0, 0.0, 0.0, 0.0, 0.0, 0.0, 0.0, 0.0, 0.0, 0.0, 0.0, 0.0, 0.0, 0.0, 0.0, 0.0, 0.0, 0.0, 0.0, 0.0, 0.0, 0.0, 0.0, 0.0, 0.0, 0.0, 0.0, 0.0, 0.0, 0.0, 0.0, 0.0, 0.0, 0.0, 0.0, 0.0, 0.0, 0.0, 0.0, 0.0, 0.0, 0.0, 0.0, 0.0, 0.0, 0.0, 0.0, 0.0, 0.0, 0.0, 0.0, 0.0, 0.0, 0.0, 0.0, 0.0, 0.0, 0.0, 0.0, 0.0, 0.0, 0.0, 0.0, 0.0, 0.0, 0.0, 0.0, 0.0, 0.0, 0.0, 0.0, 0.0, 0.0, 0.0, 0.0, 0.0, 0.0, 0.0, 0.0, 0.0, 0.0, 0.0, 0.0, 0.0, 0.0, 0.0, 0.0, 0.0, 0.0, 0.0, 0.0, 0.0, 0.0, 0.0, 0.0, 0.0, 0.0, 0.0, 0.0, 0.0, 0.0, 0.0, 0.0, 0.0, 0.0, 0.0, 0.0, 0.0, 0.0, 0.0, 0.0, 0.0, 0.0, 0.0, 0.0, 0.0, 0.0, 0.0, 0.0, 0.0, 0.0, 0.0, 0.0, 0.0, 0.0, 0.0, 0.0, 0.0, 0.0, 0.0, 0.0, 0.0, 0.0, 0.0, 0.0, 0.0, 0.0, 0.0, 0.0, 0.0, 0.0, 0.0, 0.0, 0.0, 0.0, 0.0, 0.0, 0.0, 0.0, 0.0, 0.0, 0.0, 0.0, 0.0, 0.0, 0.0, 0.0, 0.0, 0.0, 0.0, 0.0, 0.0, 0.0, 0.0, 0.0, 0.0, 0.0, 0.0, 0.0, 0.0, 0.0, 0.0, 0.0, 0.0, 0.0, 0.0, 0.0, 0.0, 0.0, 0.0, 0.0, 0.0, 0.0, 0.0, 0.0, 0.0, 0.0, 0.0, 0.0, 0.0, 0.0, 0.0, 0.0, 0.0, 0.0, 0.0, 0.0, 0.0, 0.0, 0.0, 0.0, 0.0, 0.0, 0.0, 0.0, 0.0, 0.0, 0.0, 0.0, 0.0, 0.0, 0.0, 0.0, 0.0, 0.0, 0.0, 0.0, 0.0, 0.0, 0.0, 0.0, 0.0, 0.0, 0.0, 0.0, 0.0, 0.0, 0.0, 0.0, 0.0, 0.0, 0.0, 0.0, 0.0, 0.0, 0.0, 0.0, 0.0, 0.0, 0.0, 0.0, 0.0, 0.0, 0.0, 0.0, 0.0, 0.0, 0.0, 0.0, 0.0, 0.0, 0.0, 0.0, 0.0, 0.0, 0.0, 0.0, 0.0, 0.0, 0.0, 0.0, 0.0, 0.0, 0.0, 0.0, 0.0, 0.0, 0.0, 0.0, 0.0, 0.0, 0.0, 0.0, 0.0, 0.0, 0.0, 0.0, 0.0, 0.0, 0.0, 0.0, 0.0, 0.0, 0.0, 0.0, 0.0, 0.0, 0.0, 0.0, 0.0, 0.0, 0.0, 0.0, 0.0, 0.0, 0.0, 0.0, 0.0, 0.0, 0.0, 0.0, 0.0, 0.0, 0.0, 0.0, 0.0, 0.0, 0.0, 0.0, 0.0, 0.0, 0.0, 0.0, 0.0, 0.0, 0.0, 0.0, 0.0, 0.0, 0.0, 0.0, 0.0, 0.0, 0.0, 0.0, 0.0, 0.0, 0.0, 0.0, 0.0, 0.0, 0.0, 0.0, 0.0, 0.0, 0.0, 0.0, 0.0, 0.0, 0.0, 0.0, 0.0, 0.0, 0.0, 0.0, 0.0, 0.0, 0.0, 0.0, 0.0, 0.0, 0.0, 0.0, 0.0, 0.0, 0.0, 0.0, 0.0, 0.0, 0.0, 0.0, 0.0, 0.0, 0.0, 0.0, 0.0, 0.0, 0.0, 0.0, 0.0, 0.0, 0.0, 0.0, 0.0, 0.0, 0.0, 0.0, 0.0, 0.0, 0.0, 0.0, 0.0, 0.0, 0.0, 0.0, 0.0, 0.0, 0.0, 0.0, 0.0, 0.0, 0.0, 0.0, 0.0, 0.0, 0.0, 0.0, 0.0, 0.0, 0.0, 0.0, 0.0, 0.0, 0.0, 0.0, 0.0, 0.0, 0.0, 0.0, 0.0, 0.0, 0.0, 0.0, 0.0, 0.0, 0.0, 0.0, 0.0, 0.0, 0.0, 0.0, 0.0, 0.0, 0.0, 0.0, 0.0, 0.0, 0.0, 0.0, 0.0, 0.0, 0.0, 0.0, 0.0, 0.0, 0.0, 0.0, 0.0, 0.0, 0.0, 0.0, 0.0, 0.0, 0.0, 0.0, 0.0, 0.0, 0.0, 0.0, 0.0, 0.0, 0.0, 0.0, 0.0, 0.0, 0.0, 0.0, 0.0, 0.0, 0.0, 0.0, 0.0, 0.0, 0.0, 0.0, 0.0, 0.0, 0.0, 0.0, 0.0, 0.0, 0.0, 0.0, 0.0, 0.0, 0.0, 0.0, 0.0, 0.0, 0.0, 0.0, 0.0, 0.0, 0.0, 0.0, 0.0, 0.0, 0.0, 0.0, 0.0, 0.0, 0.0, 0.0, 0.0, 0.0, 0.0, 0.0, 0.0, 0.0, 0.0, 0.0, 0.0, 0.0, 0.0, 0.0, 0.0, 0.0, 0.0, 0.0, 0.0, 0.0, 0.0, 0.0, 0.0, 0.0, 0.0, 0.0, 0.0, 0.0, 0.0, 0.0, 0.0, 0.0, 0.0, 0.0, 0.0, 0.0, 0.0, 0.0, 0.0, 0.0, 0.0, 0.0, 0.0, 0.0, 0.0, 0.0, 0.0, 0.0, 0.0, 0.0, 0.0, 0.0, 0.0, 0.0, 0.0, 0.0, 0.0, 0.0, 0.0, 0.0, 0.0, 0.0, 0.0, 0.0, 0.0, 0.0, 0.0, 0.0, 0.0, 0.0, 0.0, 0.0, 0.0, 0.0, 0.0, 0.0, 0.0, 0.0, 0.0, 0.0, 0.0, 0.0, 0.0, 0.0, 0.0, 0.0, 0.0, 0.0, 0.0, 0.0, 0.0, 0.0, 0.0, 0.0, 0.0, 0.0, 0.0, 0.0, 0.0, 0.0, 0.0, 0.0, 0.0, 0.0, 0.0, 0.0, 0.0, 0.0, 0.0, 0.0, 0.0, 0.0, 0.0, 0.0, 0.0, 0.0, 0.0, 0.0, 0.0, 0.0, 0.0, 0.0, 0.0, 0.0, 0.0, 0.0, 0.0, 0.0, 0.0, 0.0, 0.0, 0.0, 0.0, 0.0, 0.0, 0.0, 0.0, 0.0, 0.0, 0.0, 0.0, 0.0, 0.0, 0.0, 0.0, 0.0, 0.0, 0.0, 0.0, 0.0, 0.0, 0.0, 0.0, 0.0, 0.0, 0.0, 0.0, 0.0, 0.0, 0.0, 0.0, 0.0, 0.0, 0.0, 0.0, 0.0, 0.0, 0.0, 0.0, 0.0, 0.0, 0.0, 0.0, 0.0, 0.0, 0.0, 0.0, 0.0, 0.0, 0.0, 0.0, 0.0, 0.0, 0.0, 0.0, 0.0, 0.0, 0.0, 0.0, 0.0, 0.0, 0.0, 0.0, 0.0, 0.0, 0.0, 0.0, 0.0, 0.0, 0.0, 0.0, 0.0, 0.0, 0.0, 0.0, 0.0, 0.0, 0.0, 0.0, 0.0, 0.0, 0.0, 0.0, 0.0, 0.0, 0.0, 0.0, 0.0, 0.0, 0.0, 0.0, 0.0, 0.0, 0.0, 0.0, 0.0, 0.0, 0.0, 0.0, 0.0, 0.0, 0.0, 0.0, 0.0, 0.0, 0.0, 0.0, 0.0, 0.0, 0.0, 0.0, 0.0, 0.0, 0.0, 0.0, 0.0, 0.0, 0.0, 0.0, 0.0, 0.0, 0.0, 0.0, 0.0, 0.0, 0.0, 0.0, 0.0, 0.0, 0.0, 0.0, 0.0, 0.0, 0.0, 0.0, 0.0, 0.0, 0.0, 0.0, 0.0, 0.0, 0.0, 0.0, 0.0, 0.0, 0.0, 0.0, 0.0, 0.0, 0.0, 0.0, 0.0, 0.0, 0.0, 0.0, 0.0, 0.0, 0.0, 0.0, 0.0, 0.0, 0.0, 0.0, 0.0, 0.0, 0.0, 0.0, 0.0, 0.0, 0.0, 0.0, 0.0, 0.0, 0.0, 0.0, 0.0, 0.0, 0.0, 0.0, 0.0, 0.0, 0.0, 0.0, 0.0, 0.0, 0.0, 0.0, 0.0, 0.0, 0.0, 0.0, 0.0, 0.0, 0.0, 0.0, 0.0, 0.0, 0.0, 0.0, 0.0, 0.0, 0.0, 0.0, 0.0, 0.0, 0.0, 0.0, 0.0, 0.0, 0.0, 0.0, 0.0, 0.0, 0.0, 0.0, 0.0, 0.0, 0.0, 0.0, 0.0, 0.0, 0.0, 0.0, 0.0, 0.0, 0.0, 0.0, 0.0, 0.0, 0.0, 0.0, 0.0, 0.0, 0.0, 0.0, 0.0, 0.0, 0.0, 0.0, 0.0, 0.0, 0.0, 0.0, 0.0, 0.0, 0.0, 0.0, 0.0, 0.0, 0.0, 0.0, 0.0, 0.0, 0.0, 0.0, 0.0, 0.0, 0.0, 0.0, 0.0, 0.0, 0.0, 0.0, 0.0, 0.0, 0.0, 0.0, 0.0, 0.0, 0.0, 0.0, 0.0, 0.0, 0.0, 0.0, 0.0, 0.0, 0.0, 0.0, 0.0, 0.0, 0.0, 0.0, 0.0, 0.0, 0.0, 0.0, 0.0, 0.0, 0.0, 0.0, 0.0, 0.0, 0.0, 0.0, 0.0, 0.0, 0.0, 0.0, 0.0, 0.0, 0.0, 0.0, 0.0, 0.0, 0.0, 0.0, 0.0, 0.0, 0.0, 0.0, 0.0, 0.0, 0.0, 0.0, 0.0, 0.0, 0.0, 0.0, 0.0, 0.0, 0.0, 0.0, 0.0, 0.0, 0.0, 0.0, 0.0, 0.0, 0.0, 0.0, 0.0, 0.0, 0.0, 0.0, 0.0, 0.0, 0.0, 0.0, 0.0, 0.0, 0.0, 0.0, 0.0, 0.0, 0.0, 0.0, 0.0, 0.0, 0.0, 0.0, 0.0, 0.0, 0.0, 0.0, 0.0, 0.0, 0.0, 0.0, 0.0, 0.0, 0.0, 0.0, 0.0, 0.0, 0.0, 0.0, 0.0, 0.0, 0.0, 0.0, 0.0, 0.0, 0.0, 0.0, 0.0, 0.0, 0.0, 0.0, 0.0, 0.0, 0.0, 0.0, 0.0, 0.0, 0.0, 0.0, 0.0, 0.0, 0.0, 0.0, 0.0, 0.0, 0.0, 0.0, 0.0, 0.0, 0.0, 0.0, 0.0, 0.0, 0.0, 0.0, 0.0, 0.0, 0.0, 0.0, 0.0, 0.0, 0.0, 0.0, 0.0, 0.0, 0.0, 0.0, 0.0, 0.0, 0.0, 0.0, 0.0, 0.0, 0.0, 0.0, 0.0, 0.0, 0.0, 0.0, 0.0, 0.0, 0.0, 0.0, 0.0, 0.0, 0.0, 0.0, 0.0, 0.0, 0.0, 0.0, 0.0, 0.0, 0.0, 0.0, 0.0, 0.0, 0.0, 0.0, 0.0, 0.0, 0.0, 0.0, 0.0, 0.0, 0.0, 0.0, 0.0, 0.0, 0.0, 0.0, 0.0, 0.0, 0.0, 0.0, 0.0, 0.0, 0.0, 0.0, 0.0, 0.0, 0.0, 0.0, 0.0, 0.0, 0.0, 0.0, 0.0, 0.0, 0.0, 0.0, 0.0, 0.0, 0.0, 0.0, 0.0, 0.0, 0.0, 0.0, 0.0, 0.0, 0.0, 0.0, 0.0, 0.0, 0.0, 0.0, 0.0, 0.0, 0.0, 0.0, 0.0, 0.0, 0.0, 0.0, 0.0, 0.0, 0.0, 0.0, 0.0, 0.0, 0.0, 0.0, 0.0, 0.0, 0.0, 0.0, 0.0, 0.0, 0.0, 0.0, 0.0, 0.0, 0.0, 0.0, 0.0, 0.0, 0.0, 0.0, 0.0, 0.0, 0.0, 0.0, 0.0, 0.0, 0.0, 0.0, 0.0, 0.0, 0.0, 0.0, 0.0, 0.0, 0.0, 0.0, 0.0, 0.0, 0.0, 0.0, 0.0, 0.0, 0.0, 0.0, 0.0, 0.0, 0.0, 0.0, 0.0, 0.0, 0.0, 0.0, 0.0, 0.0, 0.0, 0.0, 0.0, 0.0, 0.0, 0.0, 0.0, 0.0, 0.0, 0.0, 0.0, 0.0, 0.0, 0.0, 0.0, 0.0, 0.0, 0.0, 0.0, 0.0, 0.0, 0.0, 0.0, 0.0, 0.0, 0.0, 0.0, 0.0, 0.0, 0.0, 0.0, 0.0, 0.0, 0.0, 0.0, 0.0, 0.0, 0.0, 0.0, 0.0, 0.0, 0.0, 0.0, 0.0, 0.0, 0.0, 0.0, 0.0, 0.0, 0.0, 0.0, 0.0, 0.0, 0.0, 0.0, 0.0, 0.0, 0.0, 0.0, 0.0, 0.0, 0.0, 0.0, 0.0, 0.0, 0.0, 0.0, 0.0, 0.0, 0.0, 0.0, 0.0, 0.0, 0.0, 0.9911, 0.9911, 0.9911, 1.0, 0.9911, 0.9911, 0.9911, 1.0, 0.9911, 0.9911, 0.9911, 1.0, 0.9911, 0.9911, 0.9911, 1.0, 0.9911, 0.9911, 0.9911, 1.0, 0.9911, 0.9911, 0.9911, 1.0, 0.9911, 0.9911, 0.9911, 1.0, 0.9911, 0.9911, 0.9911, 1.0, 0.9911, 0.9911, 0.9911, 1.0, 0.9911, 0.9911, 0.9911, 1.0, 0.9911, 0.9911, 0.9911, 1.0, 0.9911, 0.9911, 0.9911, 1.0])
me_merged.materials.append(mat_pii_bakettya_normal_body)
me_merged.materials.append(mat_pii_bakettya_normal_eye)
me_merged.materials.append(mat_pii_bakettya_normal_light)
me_merged.update()
me_merged.normals_split_custom_set([tuple(v) for v in zip(*[iter([-0.8486, -0.5291, 1.747e-05, -0.6049, -0.4628, 0.648, -0.9974, 0.07141, -2.044e-05, -0.6049, -0.4628, 0.648, -0.7399, -0.003802, 0.6727, -0.9974, 0.07141, -2.044e-05, -0.9974, 0.07141, -2.044e-05, -0.7399, -0.003802, 0.6727, -0.9304, 0.3665, -1.502e-05, -2.445e-05, -0.01726, 0.9999, -0.7399, -0.003802, 0.6727, -0.6049, -0.4628, 0.648, -2.445e-05, -0.01726, 0.9999, -0.6049, -0.4628, 0.648, -1.38e-05, -0.4765, 0.8792, -2.438e-05, -0.9048, 0.4258, -1.38e-05, -0.4765, 0.8792, -0.6049, -0.4628, 0.648, -2.438e-05, -0.9048, 0.4258, -0.6049, -0.4628, 0.648, -0.3256, -0.8619, 0.3889, -0.3256, -0.8619, 0.3889, -0.6049, -0.4628, 0.648, -0.8486, -0.5291, -2.956e-05, -0.824, 0.2848, 0.4898, -0.9304, 0.3665, -1.502e-05, -0.7399, -0.003802, 0.6727, -0.2764, 0.1513, 0.9491, -0.7399, -0.003802, 0.6727, -2.445e-05, -0.01726, 0.9999, -0.2764, 0.1513, 0.9491, -0.824, 0.2848, 0.4898, -0.7399, -0.003802, 0.6727, -0.2764, 0.1513, 0.9491, -2.445e-05, -0.01726, 0.9999, 0.2764, 0.1513, 0.9491, -0.3256, -0.8619, 0.3889, 1.723e-05, -1.0, -6.547e-06, -2.438e-05, -0.9048, 0.4258, -0.2091, -0.9779, -1.66e-05, 1.723e-05, -1.0, -6.547e-06, -0.3256, -0.8619, 0.3889, -0.8486, -0.5291, -2.956e-05, -0.2091, -0.9779, -1.66e-05, -0.3256, -0.8619, 0.3889, 0.6049, -0.4628, 0.648, 2.407e-05, -0.9048, 0.4258, 0.3256, -0.8619, 0.3889, 0.6049, -0.4628, 0.648, 1.371e-05, -0.4765, 0.8792, 2.407e-05, -0.9048, 0.4258, 0.8486, -0.5291, -2.091e-05, 0.6049, -0.4628, 0.648, 0.3256, -0.8619, 0.3889, 0.6049, -0.4628, 0.648, -9.835e-07, -0.01726, 0.9999, 1.371e-05, -0.4765, 0.8792, 0.6049, -0.4628, 0.648, 0.7399, -0.0038, 0.6727, -9.835e-07, -0.01726, 0.9999, 0.9974, 0.07142, -1.881e-05, 0.7399, -0.0038, 0.6727, 0.6049, -0.4628, 0.648, 0.6049, -0.4628, 0.648, 0.8486, -0.5291, 1.296e-05, 0.9974, 0.07142, -1.881e-05, 0.7399, -0.0038, 0.6727, 0.9974, 0.07142, -1.881e-05, 0.9304, 0.3665, -1.518e-05, 0.7399, -0.0038, 0.6727, 0.2764, 0.1513, 0.9491, -9.835e-07, -0.01726, 0.9999, 0.824, 0.2848, 0.4898, 0.2764, 0.1513, 0.9491, 0.7399, -0.0038, 0.6727, 0.9304, 0.3665, -1.518e-05, 0.824, 0.2848, 0.4898, 0.7399, -0.0038, 0.6727, 2.407e-05, -0.9048, 0.4258, -3.245e-05, -1.0, -8.404e-06, 0.3256, -0.8619, 0.3889, 0.3256, -0.8619, 0.3889, -3.245e-05, -1.0, -8.404e-06, 0.2091, -0.9779, -1.788e-05, 0.3256, -0.8619, 0.3889, 0.2091, -0.9779, -1.788e-05, 0.8486, -0.5291, -2.091e-05, -0.6049, -0.4628, -0.648, -0.8486, -0.5291, -1.273e-05, -0.9974, 0.07142, 1.895e-05, -0.7399, -0.003801, -0.6727, -0.6049, -0.4628, -0.648, -0.9974, 0.07142, 1.895e-05, -0.7399, -0.003801, -0.6727, -0.9974, 0.07142, 1.895e-05, -0.9304, 0.3665, 1.539e-05, -2.433e-05, -0.01726, -0.9999, -0.6049, -0.4628, -0.648, -0.7399, -0.003801, -0.6727, -2.433e-05, -0.01726, -0.9999, -1.371e-05, -0.4765, -0.8792, -0.6049, -0.4628, -0.648, -0.6049, -0.4628, -0.648, -1.371e-05, -0.4765, -0.8792, -2.407e-05, -0.9048, -0.4258, -0.6049, -0.4628, -0.648, -2.407e-05, -0.9048, -0.4258, -0.3256, -0.8619, -0.3889, -0.6049, -0.4628, -0.648, -0.3256, -0.8619, -0.3889, -0.8486, -0.5291, 2.096e-05, -0.9304, 0.3665, 1.539e-05, -0.824, 0.2848, -0.4898, -0.7399, -0.003801, -0.6727, -0.7399, -0.003801, -0.6727, -0.2764, 0.1513, -0.9491, -2.433e-05, -0.01726, -0.9999, -0.824, 0.2848, -0.4898, -0.2764, 0.1513, -0.9491, -0.7399, -0.003801, -0.6727, 0.2764, 0.1513, -0.9491, -2.433e-05, -0.01726, -0.9999, -0.2764, 0.1513, -0.9491, 3.249e-05, -1.0, 8.285e-06, -0.3256, -0.8619, -0.3889, -2.407e-05, -0.9048, -0.4258, 3.249e-05, -1.0, 8.285e-06, -0.2091, -0.9779, 1.806e-05, -0.3256, -0.8619, -0.3889, -0.2091, -0.9779, 1.806e-05, -0.8486, -0.5291, 2.096e-05, -0.3256, -0.8619, -0.3889, 0.6049, -0.4628, -0.648, 2.442e-05, -0.9048, -0.4258, 1.38e-05, -0.4765, -0.8792, 0.6049, -0.4628, -0.648, 0.3256, -0.8619, -0.3889, 2.442e-05, -0.9048, -0.4258, 0.6049, -0.4628, -0.648, 0.8486, -0.5291, 2.944e-05, 0.3256, -0.8619, -0.3889, -3.934e-06, -0.01728, -0.9999, 0.6049, -0.4628, -0.648, 1.38e-05, -0.4765, -0.8792, -3.934e-06, -0.01728, -0.9999, 0.7399, -0.003801, -0.6727, 0.6049, -0.4628, -0.648, 0.7399, -0.003801, -0.6727, 0.9974, 0.07141, 2.035e-05, 0.6049, -0.4628, -0.648, 0.8486, -0.5291, -1.763e-05, 0.6049, -0.4628, -0.648, 0.9974, 0.07141, 2.035e-05, 0.9974, 0.07141, 2.035e-05, 0.7399, -0.003801, -0.6727, 0.9304, 0.3665, 1.484e-05, 0.2764, 0.1513, -0.9491, 0.7399, -0.003801, -0.6727, -3.934e-06, -0.01728, -0.9999, 0.824, 0.2848, -0.4898, 0.7399, -0.003801, -0.6727, 0.2764, 0.1513, -0.9491, 0.824, 0.2848, -0.4898, 0.9304, 0.3665, 1.484e-05, 0.7399, -0.003801, -0.6727, -1.72e-05, -1.0, 6.666e-06, 2.442e-05, -0.9048, -0.4258, 0.3256, -0.8619, -0.3889, -1.72e-05, -1.0, 6.666e-06, 0.3256, -0.8619, -0.3889, 0.2091, -0.9779, 1.654e-05, 0.2091, -0.9779, 1.654e-05, 0.3256, -0.8619, -0.3889, 0.8486, -0.5291, 2.944e-05, -0.5325, 0.5422, -0.65, -0.7163, 0.6977, 6.407e-06, -0.5195, 0.7012, -0.4883, -0.656, 0.7548, -7.659e-06, -0.7163, 0.6977, 6.407e-06, -0.5325, 0.5422, -0.65, -0.3099, 0.4884, -0.8157, -0.5325, 0.5422, -0.65, -0.5195, 0.7012, -0.4883, -0.3099, 0.4884, -0.8157, -0.5195, 0.7012, -0.4883, -1.675e-06, 0.4849, -0.8746, -1.675e-06, 0.4849, -0.8746, -0.5195, 0.7012, -0.4883, 6.538e-06, 0.7574, -0.653, -0.3099, 0.4884, -0.8157, -1.675e-06, 0.4849, -0.8746, 0.3099, 0.4884, -0.8157, -0.5325, 0.5422, -0.65, -0.3099, 0.4884, -0.8157, -0.5368, 0.2451, -0.8073, -0.5368, 0.2451, -0.8073, -0.3099, 0.4884, -0.8157, -0.05328, -0.2007, -0.9782, -0.5368, 0.2451, -0.8073, -0.05328, -0.2007, -0.9782, 0.3052, -0.8259, 0.474, 0.5195, 0.7012, -0.4883, -1.675e-06, 0.4849, -0.8746, 6.538e-06, 0.7574, -0.653, 0.5195, 0.7012, -0.4883, 0.3099, 0.4884, -0.8157, -1.675e-06, 0.4849, -0.8746, 0.3099, 0.4884, -0.8157, -1.255e-05, 0.2312, -0.9729, -0.3099, 0.4884, -0.8157, -0.6862, -0.1473, -0.7123, -0.3099, 0.4884, -0.8157, -1.255e-05, 0.2312, -0.9729, -0.6862, -0.1473, -0.7123, -1.255e-05, 0.2312, -0.9729, 2.338e-07, -0.3658, -0.9307, -1.255e-05, 0.2312, -0.9729, 0.6862, -0.1473, -0.7123, 2.338e-07, -0.3658, -0.9307, -1.255e-05, 0.2312, -0.9729, 0.3099, 0.4884, -0.8157, 0.6862, -0.1473, -0.7123, 0.5325, 0.5422, -0.65, 0.3099, 0.4884, -0.8157, 0.5195, 0.7012, -0.4883, 0.5367, 0.2451, -0.8074, 0.3099, 0.4884, -0.8157, 0.5325, 0.5422, -0.65, 0.5367, 0.2451, -0.8074, 0.05328, -0.2007, -0.9782, 0.3099, 0.4884, -0.8157, 0.1807, -0.9441, -0.2757, 0.05328, -0.2007, -0.9782, 0.5367, 0.2451, -0.8074, 0.7164, 0.6977, 7.033e-06, 0.5325, 0.5422, -0.65, 0.5195, 0.7012, -0.4883, 0.7164, 0.6977, 7.033e-06, 0.656, 0.7548, -3.722e-06, 0.5325, 0.5422, -0.65, 3.091e-05, 1.0, -9.462e-06, 0.5195, 0.7012, -0.4883, 6.538e-06, 0.7574, -0.653, 5.402e-06, 1.0, 3.293e-05, 0.7164, 0.6977, 7.033e-06, 0.5195, 0.7012, -0.4883, 0.8052, 0.03931, -0.5917, 0.1807, -0.9441, -0.2757, 0.5325, 0.5422, -0.65, 0.8052, 0.03931, -0.5917, 0.04273, -0.995, -0.08974, 0.1807, -0.9441, -0.2757, 0.4955, 0.7533, -0.4325, 0.8052, 0.03931, -0.5917, 0.5325, 0.5422, -0.65, 0.04259, -0.995, -0.08983, 0.4954, 0.7533, -0.4326, 0.9967, 0.08095, -1.128e-05, 0.656, 0.7548, 1.207e-05, 0.4955, 0.7533, -0.4325, 0.5325, 0.5422, -0.65, 3.091e-05, 1.0, -9.462e-06, 6.538e-06, 0.7574, -0.653, -0.5195, 0.7012, -0.4883, 3.375e-06, 1.0, 1.38e-05, -0.5195, 0.7012, -0.4883, -0.7163, 0.6977, 6.407e-06, 0.4954, 0.7533, 0.4326, 0.04275, -0.9951, 0.0897, 0.9967, 0.08096, 1.222e-05, 0.8052, 0.03932, 0.5917, 0.1807, -0.9441, 0.2757, 0.04272, -0.995, 0.08976, 0.8052, 0.03932, 0.5917, 0.5325, 0.5422, 0.65, 0.1807, -0.9441, 0.2757, 0.8052, 0.03932, 0.5917, 0.4955, 0.7533, 0.4325, 0.5325, 0.5422, 0.65, 0.5325, 0.5422, 0.65, 0.4955, 0.7533, 0.4325, 0.656, 0.7548, -1.234e-05, 0.3099, 0.4885, 0.8157, 0.5325, 0.5422, 0.65, 0.5195, 0.7012, 0.4883, 0.3099, 0.4885, 0.8157, 0.5368, 0.2451, 0.8073, 0.5325, 0.5422, 0.65, 0.5368, 0.2451, 0.8073, 0.05328, -0.2007, 0.9782, 0.1833, -0.9441, 0.274, 0.3099, 0.4885, 0.8157, 0.05328, -0.2007, 0.9782, 0.5368, 0.2451, 0.8073, 0.5325, 0.5422, 0.65, 0.7163, 0.6977, -6.139e-06, 0.5195, 0.7012, 0.4883, 0.656, 0.7548, 7.719e-06, 0.7163, 0.6977, -6.139e-06, 0.5325, 0.5422, 0.65, 0.7163, 0.6977, -6.139e-06, -3.479e-06, 1.0, -1.363e-05, 0.5195, 0.7012, 0.4883, 0.6862, -0.1473, 0.7123, 0.3099, 0.4885, 0.8157, -4.917e-06, 0.2312, 0.9729, 0.6862, -0.1473, 0.7123, -4.917e-06, 0.2312, 0.9729, 1.403e-07, -0.3658, 0.9307, -0.6862, -0.1473, 0.7123, 1.403e-07, -0.3658, 0.9307, -4.917e-06, 0.2312, 0.9729, -0.6862, -0.1473, 0.7123, -4.917e-06, 0.2312, 0.9729, -0.3099, 0.4885, 0.8157, -0.5325, 0.5422, 0.65, -0.3099, 0.4885, 0.8157, -0.5195, 0.7012, 0.4883, -0.7164, 0.6977, -7.361e-06, -0.5325, 0.5422, 0.65, -0.5195, 0.7012, 0.4883, -0.7164, 0.6977, -7.361e-06, -0.656, 0.7548, 3.755e-06, -0.5325, 0.5422, 0.65, -0.3099, 0.4885, 0.8157, -0.5325, 0.5422, 0.65, -0.5367, 0.2451, 0.8074, -0.5367, 0.2451, 0.8074, -0.05328, -0.2007, 0.9782, -0.3099, 0.4885, 0.8157, 0.3052, -0.8259, -0.474, -0.05328, -0.2007, 0.9782, -0.5367, 0.2451, 0.8074, -0.5195, 0.7012, 0.4883, -5.478e-06, 1.0, -3.366e-05, -0.7164, 0.6977, -7.361e-06, 7.775e-06, 0.7574, 0.653, 4.637e-05, 1.0, 9.477e-06, -0.5195, 0.7012, 0.4883, 0.5195, 0.7012, 0.4883, 4.637e-05, 1.0, 9.477e-06, 7.775e-06, 0.7574, 0.653, -0.8052, 0.03931, 0.5917, -0.2469, -0.8922, 0.3781, -0.5325, 0.5422, 0.65, -0.8052, 0.03931, 0.5917, -0.04273, -0.995, 0.08974, -0.2469, -0.8922, 0.3781, -0.4955, 0.7533, 0.4325, -0.8052, 0.03931, 0.5917, -0.5325, 0.5422, 0.65, -0.04259, -0.995, 0.08983, -0.4954, 0.7533, 0.4326, -0.9967, 0.08095, 1.128e-05, -0.656, 0.7548, -1.198e-05, -0.4955, 0.7533, 0.4325, -0.5325, 0.5422, 0.65, -0.4954, 0.7533, -0.4326, -0.04275, -0.9951, -0.0897, -0.9967, 0.08096, -1.243e-05, -0.8052, 0.03932, -0.5917, -0.2469, -0.8922, -0.3781, -0.04272, -0.995, -0.08975, -0.8052, 0.03932, -0.5917, -0.5325, 0.5422, -0.65, -0.2469, -0.8922, -0.3781, -0.8052, 0.03932, -0.5917, -0.4955, 0.7533, -0.4325, -0.5325, 0.5422, -0.65, -0.5325, 0.5422, -0.65, -0.4955, 0.7533, -0.4325, -0.656, 0.7548, 1.232e-05, 0.5325, 0.5422, -0.65, 0.1807, -0.9441, -0.2756, 0.5366, 0.245, -0.8075, -0.2469, -0.8922, -0.3781, -0.5324, 0.5422, -0.65, -0.5366, 0.245, -0.8075, -1.697e-05, 0.4849, 0.8746, -0.3099, 0.4884, 0.8157, 0.3099, 0.4884, 0.8157, 3.466e-05, 0.2313, 0.9729, 0.3099, 0.4884, 0.8157, -0.3099, 0.4884, 0.8157, 0.1807, -0.9441, 0.2757, 0.5324, 0.5422, 0.65, 0.5366, 0.245, 0.8075, -0.5325, 0.5422, 0.65, -0.2469, -0.8922, 0.3781, -0.5366, 0.245, 0.8075, 0.4955, 0.7533, -0.4325, 0.04272, -0.9951, -0.08966, 0.8052, 0.03926, -0.5918, 0.4954, 0.7533, -0.4325, 0.4955, 0.7533, 0.4325, 0.9967, 0.08099, -7.379e-05, 0.4954, 0.7533, -0.4325, 0.656, 0.7548, 9.514e-06, 0.4955, 0.7533, 0.4325, 0.04272, -0.995, 0.08973, 0.04271, -0.995, -0.08974, 0.9967, 0.08101, 5.493e-05, 0.04271, -0.995, -0.08974, 0.04272, -0.995, 0.08973, 0.1807, -0.9441, -0.2756, 0.04272, -0.995, 0.08973, 0.1807, -0.9441, 0.2757, 0.1807, -0.9441, -0.2756, 0.8052, 0.03927, 0.5918, 0.04271, -0.9951, 0.08962, 0.4955, 0.7533, 0.4325, -0.4955, 0.7533, 0.4325, -0.04272, -0.9951, 0.08966, -0.8052, 0.03926, 0.5918, -0.4954, 0.7533, 0.4325, -0.4955, 0.7533, -0.4325, -0.9967, 0.08099, 7.373e-05, -0.4954, 0.7533, 0.4325, -0.656, 0.7548, -9.492e-06, -0.4955, 0.7533, -0.4325, -0.04272, -0.995, -0.08973, -0.04271, -0.995, 0.08974, -0.9967, 0.08101, -5.502e-05, -0.04271, -0.995, 0.08974, -0.04272, -0.995, -0.08973, -0.247, -0.8922, 0.3781, -0.04272, -0.995, -0.08973, -0.247, -0.8922, -0.3781, -0.247, -0.8922, 0.3781, -0.8052, 0.03927, -0.5918, -0.04271, -0.9951, -0.08962, -0.4955, 0.7533, -0.4325, -0.2182, 0.902, -0.3725, 0.04336, -0.2685, -0.9623, -0.9508, 0.2474, -0.1862, -0.9508, 0.2474, -0.1862, 0.04336, -0.2685, -0.9623, -0.8845, -0.4663, -0.01316, -0.0606, -0.8409, -0.5379, -0.8845, -0.4663, -0.01316, 0.04336, -0.2685, -0.9623, 0.7326, 0.6546, -0.1862, 0.04336, -0.2685, -0.9623, -0.2182, 0.902, -0.3725, 0.954, -0.2769, 0.1145, 0.04336, -0.2685, -0.9623, 0.7326, 0.6546, -0.1862, 0.5437, -0.4671, 0.6973, 0.04336, -0.2685, -0.9623, 0.954, -0.2769, 0.1145, -0.9508, 0.2474, -0.1862, -0.1574, 0.4985, 0.8525, -0.2182, 0.902, -0.3725, -0.8845, -0.4663, -0.01316, -0.1574, 0.4985, 0.8525, -0.9508, 0.2474, -0.1862, -0.8845, -0.4663, -0.01316, 0.5437, -0.4671, 0.6973, -0.1574, 0.4985, 0.8525, 0.7326, 0.6546, -0.1862, -0.1574, 0.4985, 0.8525, 0.954, -0.2769, 0.1145, -0.2182, 0.902, -0.3725, -0.1574, 0.4985, 0.8525, 0.7326, 0.6546, -0.1862, -0.8845, -0.4663, -0.01316, -0.06056, -0.8409, -0.5379, 0.5437, -0.4671, 0.6973, 0.5437, -0.4671, 0.6973, 0.954, -0.2769, 0.1145, 0.03982, -0.1626, 0.9859, 0.954, -0.2769, 0.1145, -0.1574, 0.4985, 0.8525, 0.03982, -0.1626, 0.9859, -0.1574, 0.4985, 0.8525, 0.5437, -0.4671, 0.6973, 0.03982, -0.1626, 0.9859, -0.0606, -0.8409, -0.5378, 0.04331, -0.2684, -0.9623, 0.5437, -0.4671, 0.6973, -0.1922, -0.01193, -0.9813, 0.1927, 0.981, -0.02414, 3.412e-05, 1.0, -3.175e-05, -0.3405, 0.9019, -0.2658, -0.1922, -0.01193, -0.9813, 3.412e-05, 1.0, -3.175e-05, -0.1922, -0.01193, -0.9813, -0.3405, 0.9019, -0.2658, -0.8803, -0.4693, -0.06935, -0.3405, 0.9019, -0.2658, -0.7163, 0.6978, -8.133e-05, -0.8803, -0.4693, -0.06935, -0.7163, 0.6978, -8.133e-05, -0.3405, 0.9019, 0.2658, -0.8803, -0.4693, -0.06935, -0.3405, 0.9019, 0.2658, -0.3217, 0.288, 0.902, -0.8803, -0.4693, -0.06935, -0.3217, 0.288, 0.902, -0.3405, 0.9019, 0.2658, -2.789e-05, 1.0, 3.001e-05, 0.1927, 0.981, -0.02412, -0.3217, 0.288, 0.902, -2.789e-05, 1.0, 3.001e-05, -0.4706, 0.8818, -0.03267, -0.8803, -0.4693, -0.06935, -0.3217, 0.288, 0.902, -0.4706, 0.8818, -0.03267, -0.1922, -0.01193, -0.9813, -0.8803, -0.4693, -0.06935, 0.1927, 0.981, -0.02412, -0.4706, 0.8818, -0.03267, -0.3217, 0.288, 0.902, 0.1927, 0.981, -0.02414, -0.1922, -0.01193, -0.9813, -0.4706, 0.8818, -0.03267, 0.3217, 0.288, 0.902, -0.1927, 0.981, -0.02412, 4.587e-05, 1.0, 3.135e-05, 0.3405, 0.9019, 0.2658, 0.3217, 0.288, 0.902, 4.587e-05, 1.0, 3.135e-05, 0.3217, 0.288, 0.902, 0.3405, 0.9019, 0.2658, 0.8803, -0.4693, -0.06935, 0.3405, 0.9019, 0.2658, 0.7163, 0.6978, -5.361e-05, 0.8803, -0.4693, -0.06935, 0.7163, 0.6978, -5.361e-05, 0.3405, 0.9019, -0.2658, 0.8803, -0.4693, -0.06935, 0.3405, 0.9019, -0.2658, 0.1921, -0.01194, -0.9813, 0.8803, -0.4693, -0.06935, 0.1921, -0.01194, -0.9813, 0.3405, 0.9019, -0.2658, -1.62e-05, 1.0, -3.657e-05, -0.1927, 0.981, -0.02413, 0.1921, -0.01194, -0.9813, -1.62e-05, 1.0, -3.657e-05, 0.4706, 0.8818, -0.03267, 0.8803, -0.4693, -0.06935, 0.1921, -0.01194, -0.9813, 0.4706, 0.8818, -0.03267, 0.3217, 0.288, 0.902, 0.8803, -0.4693, -0.06935, -0.1927, 0.981, -0.02413, 0.4706, 0.8818, -0.03267, 0.1921, -0.01194, -0.9813, -0.1927, 0.981, -0.02412, 0.3217, 0.288, 0.902, 0.4706, 0.8818, -0.03267, -0.5195, 0.7012, 0.4884, 2.414e-06, 0.4849, 0.8746, 2.835e-06, 0.7574, 0.653, -0.5195, 0.7012, 0.4884, -0.3099, 0.4885, 0.8157, 2.414e-06, 0.4849, 0.8746, -3.994e-06, 0.4849, 0.8746, 0.5195, 0.7011, 0.4884, -2.116e-06, 0.7574, 0.653, 0.3099, 0.4885, 0.8157, 0.5195, 0.7011, 0.4884, -3.994e-06, 0.4849, 0.8746, -0.605, -0.4628, 0.648, -0.3485, -0.1799, 0.9199, -0.7399, -0.003772, 0.6727, -0.605, -0.4628, 0.648, -0.3658, -0.2004, 0.9089, -0.3485, -0.1799, 0.9199, 0.3487, -0.1801, 0.9198, 0.6049, -0.4628, 0.648, 0.7399, -0.003811, 0.6727, 0.3487, -0.1801, 0.9198, 0.3312, -0.1594, 0.93, 0.6049, -0.4628, 0.648])] * 3)])
me_cube = bpy.data.meshes.new('Cube')
me_cube.from_pydata([(1.0, 1.0, 1.0), (1.0, 1.0, -1.0), (1.0, -1.0, 1.0), (1.0, -1.0, -1.0), (-1.0, 1.0, 1.0), (-1.0, 1.0, -1.0), (-1.0, -1.0, 1.0), (-1.0, -1.0, -1.0)], [], [(0, 4, 6, 2), (3, 2, 6, 7), (7, 6, 4, 5), (5, 1, 3, 7), (1, 0, 2, 3), (5, 4, 0, 1)])
_uv = me_cube.uv_layers.new(name='UVMap')
_uv.uv.foreach_set('vector', [0.625, 0.5, 0.875, 0.5, 0.875, 0.75, 0.625, 0.75, 0.375, 0.75, 0.625, 0.75, 0.625, 1.0, 0.375, 1.0, 0.375, 0.0, 0.625, 0.0, 0.625, 0.25, 0.375, 0.25, 0.125, 0.5, 0.375, 0.5, 0.375, 0.75, 0.125, 0.75, 0.375, 0.5, 0.625, 0.5, 0.625, 0.75, 0.375, 0.75, 0.375, 0.25, 0.625, 0.25, 0.625, 0.5, 0.375, 0.5])
me_cube.materials.append(mat_material)
me_cube.use_mirror_vertex_groups = False
me_cube.update()
arm_armature = bpy.data.armatures.new('Armature')  # bones are not reproduced

# ---- objects
ob_710_14 = bpy.data.objects.new('710_14', arm_armature)
ob_merged = bpy.data.objects.new('merged', me_merged)
ob_cube = bpy.data.objects.new('Cube', me_cube)
ob_light = bpy.data.objects.new('Light', light_light)
ob_camera = bpy.data.objects.new('Camera', cam_camera)

# ---- transforms, parenting, visibility, modifiers, constraints
ob_710_14.location = (0.0, 0.0, 0.0)
ob_710_14.rotation_euler = (1.571, -0.0, 0.0)
ob_merged.parent = ob_710_14
ob_merged.location = (0.0, 0.0, 0.0)
ob_merged.color = (0.8, 0.8, 0.8, 1.0)
_vg = ob_merged.vertex_groups.new(name='HEAD')
for _i, _w in zip([0, 1, 2, 3, 4, 5, 6, 7, 8, 9, 10, 11, 12, 13, 14, 15, 16, 17, 18, 19, 20, 21, 22, 23, 24, 25, 26, 27, 28, 29, 30, 31, 32, 33, 34, 35, 36, 37, 38, 39, 40, 41, 42, 43, 44, 45, 46, 47, 48, 49, 50, 51, 52, 53, 54, 55, 56, 57, 58, 59, 60, 61, 62, 63, 64, 65, 66, 67, 68, 69, 70, 71, 72, 73, 74, 75, 76, 77, 78, 79, 80, 81, 82, 83, 84, 85, 86, 87, 88, 89, 90, 91, 92, 93, 94, 95, 96, 97, 98, 99, 100, 101, 102, 103, 104, 105, 106, 107, 108, 109, 110, 111, 112, 113, 114, 115, 116, 117, 118, 119, 120, 121, 122, 123, 124, 125, 126, 127, 128, 129, 130, 131, 132, 133, 134, 135, 136, 137, 138, 139, 140, 141, 142, 143, 144, 145, 146, 147, 148, 149, 150, 151, 152, 153, 154, 155, 156, 157, 158, 159, 160, 161, 162, 163, 164, 165, 166, 167, 168, 169, 170, 171, 172, 173, 174, 175, 176, 177, 178, 179, 180, 181, 182, 183, 184, 185, 186, 187, 188, 189, 190, 191, 192, 193, 194, 195, 196, 197, 198, 199, 200, 201, 202, 203, 204, 205, 206, 207, 208, 209, 210, 211, 212, 213, 214, 215, 216, 217, 218, 219, 220, 221, 222], [1.0, 1.0, 1.0, 1.0, 1.0, 1.0, 1.0, 1.0, 1.0, 1.0, 1.0, 1.0, 1.0, 1.0, 0.5, 1.0, 1.0, 1.0, 1.0, 1.0, 1.0, 1.0, 1.0, 1.0, 1.0, 1.0, 1.0, 1.0, 0.5, 1.0, 1.0, 1.0, 1.0, 1.0, 1.0, 1.0, 1.0, 1.0, 1.0, 1.0, 1.0, 1.0, 1.0, 0.5, 1.0, 1.0, 1.0, 1.0, 1.0, 1.0, 1.0, 1.0, 1.0, 1.0, 1.0, 1.0, 1.0, 0.5, 1.0, 1.0, 1.0, 1.0, 1.0, 1.0, 1.0, 1.0, 1.0, 1.0, 1.0, 1.0, 1.0, 1.0, 1.0, 1.0, 1.0, 1.0, 1.0, 1.0, 1.0, 1.0, 1.0, 1.0, 0.9, 1.0, 1.0, 0.9, 1.0, 1.0, 1.0, 1.0, 1.0, 0.9, 1.0, 1.0, 1.0, 1.0, 1.0, 1.0, 1.0, 1.0, 1.0, 1.0, 1.0, 1.0, 1.0, 1.0, 1.0, 1.0, 1.0, 1.0, 1.0, 1.0, 1.0, 1.0, 1.0, 1.0, 1.0, 0.9, 1.0, 1.0, 0.9, 1.0, 1.0, 1.0, 1.0, 0.9, 1.0, 1.0, 1.0, 1.0, 1.0, 1.0, 1.0, 1.0, 1.0, 1.0, 1.0, 1.0, 1.0, 1.0, 1.0, 1.0, 1.0, 0.9, 1.0, 1.0, 0.9, 1.0, 1.0, 1.0, 1.0, 1.0, 1.0, 1.0, 1.0, 1.0, 0.9, 0.9, 1.0, 1.0, 0.9, 1.0, 1.0, 1.0, 1.0, 1.0, 1.0, 1.0, 1.0, 1.0, 0.9, 1.0, 1.0, 1.0, 1.0, 1.0, 1.0, 1.0, 1.0, 1.0, 1.0, 1.0, 1.0, 1.0, 1.0, 1.0, 1.0, 1.0, 1.0, 1.0, 1.0, 1.0, 1.0, 1.0, 1.0, 1.0, 1.0, 1.0, 1.0, 1.0, 1.0, 1.0, 1.0, 1.0, 1.0, 1.0, 1.0, 1.0, 1.0, 1.0, 1.0, 1.0, 1.0, 1.0, 1.0, 1.0, 1.0, 1.0, 1.0, 1.0, 1.0, 1.0, 1.0]): _vg.add([_i], _w, 'REPLACE')
_vg = ob_merged.vertex_groups.new(name='EAR')
for _i, _w in zip([82, 85, 91, 117, 120, 125, 143, 146, 156, 157, 160, 170], [0.1, 0.1, 0.1, 0.1, 0.1, 0.1, 0.1, 0.1, 0.1, 0.1, 0.1, 0.1]): _vg.add([_i], _w, 'REPLACE')
_vg = ob_merged.vertex_groups.new(name='LEG')
for _i, _w in zip([14, 28, 43, 57], [0.5, 0.5, 0.5, 0.5]): _vg.add([_i], _w, 'REPLACE')
_m = ob_merged.modifiers.new('Armature', 'ARMATURE')
_m.object = ob_710_14
ob_cube.location = (0.0, 0.0, 0.0)
ob_cube.lock_rotations_4d = False
ob_cube.empty_display_type = 'ARROWS'
ob_cube.lineart.crease_threshold = 0.0
ob_light.location = (4.076, 1.005, 5.904)
ob_light.rotation_euler = (0.6503, 0.05522, 1.866)
ob_light.lock_rotations_4d = False
ob_light.empty_display_type = 'ARROWS'
ob_light.color = (0.0, 0.0, 0.0, 0.0)
ob_light.lineart.crease_threshold = 0.0
ob_camera.location = (7.359, -6.926, 4.958)
ob_camera.rotation_euler = (1.109, 0.0, 0.8149)
ob_camera.lock_rotations_4d = False
ob_camera.empty_display_type = 'ARROWS'
ob_camera.color = (0.0, 0.0, 0.0, 0.0)
ob_camera.display_type = 'WIRE'
ob_camera.lineart.crease_threshold = 0.0

# ---- collection membership
scene.collection.objects.link(ob_710_14)
scene.collection.objects.link(ob_merged)
col_collection.objects.link(ob_cube)
col_collection.objects.link(ob_light)
col_collection.objects.link(ob_camera)
def _layer_coll(name, lc=None):
    lc = lc or bpy.context.view_layer.layer_collection
    for c in lc.children:
        if c.name == name: return c
        r = _layer_coll(name, c)
        if r: return r
_layer_coll('Collection').exclude = True

# ---- scene / render settings (as saved in the file)
scene.camera = ob_camera
scene.frame_start = 1; scene.frame_end = 250; scene.frame_set(1)
scene.render.engine = 'BLENDER_EEVEE_NEXT'
scene.render.fps = 25
scene.cycles.sampling_pattern = 'TABULATED_SOBOL'
scene.view_settings.view_transform = 'Filmic'
bpy.context.view_layer.update()
